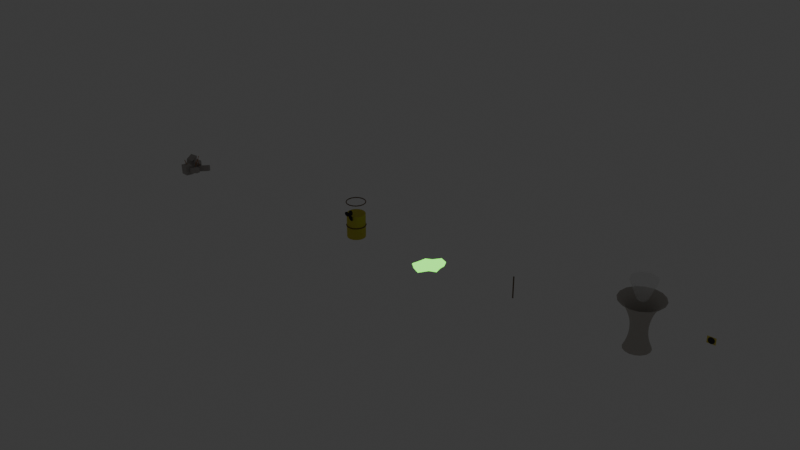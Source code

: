 # Source: radiation_forms.blend  (saved by Blender 5.0.119; exported with 4.5.12 LTS)
import bpy
from mathutils import Matrix  # noqa: F401  (used for matrix-valued properties, if any)

bpy.ops.wm.read_factory_settings(use_empty=True)
scene = bpy.context.scene
scene.name = 'Scene'

# ---- collections
col_collection = bpy.data.collections.new('Collection'); scene.collection.children.link(col_collection)

# ---- materials (node trees are filled in below, after node groups)
mat_radbarrelmat = bpy.data.materials.new('RadBarrelMat')
mat_radbarrelrimmat = bpy.data.materials.new('RadBarrelRimMat')
mat_trefoilmat = bpy.data.materials.new('TrefoilMat')
mat_radglowmat = bpy.data.materials.new('RadGlowMat')
mat_radglowmat.surface_render_method = 'BLENDED'
mat_radglowmat.blend_method = 'BLEND'
mat_radsignpostmat = bpy.data.materials.new('RadSignPostMat')
mat_radsignmat = bpy.data.materials.new('RadSignMat')
mat_radsignsymbolmat = bpy.data.materials.new('RadSignSymbolMat')
mat_coolingtowermat = bpy.data.materials.new('CoolingTowerMat')
mat_steammat = bpy.data.materials.new('SteamMat')
mat_steammat.surface_render_method = 'BLENDED'
mat_steammat.blend_method = 'BLEND'
mat_debrisconcretemat = bpy.data.materials.new('DebrisConcreteMat')
mat_rebarmat = bpy.data.materials.new('RebarMat')

# ---- material node trees
mat_radbarrelmat.use_nodes = True; mat_radbarrelmat.node_tree.nodes.clear()
_N = mat_radbarrelmat.node_tree.nodes; _L = mat_radbarrelmat.node_tree.links
n0 = _N.new('ShaderNodeOutputMaterial'); n0.name = 'Material Output'; n0.location = (0, 0)
n1 = _N.new('ShaderNodeBsdfPrincipled'); n1.name = 'Principled BSDF'; n1.location = (0, 0)
n1.inputs[0].default_value = (0.7, 0.65, 0.1, 1.0)
n1.inputs[1].default_value = 0.6
n1.inputs[2].default_value = 0.85
_L.new(n1.outputs[0], n0.inputs[0])
n0.is_active_output = True
mat_radbarrelrimmat.use_nodes = True; mat_radbarrelrimmat.node_tree.nodes.clear()
_N = mat_radbarrelrimmat.node_tree.nodes; _L = mat_radbarrelrimmat.node_tree.links
n0 = _N.new('ShaderNodeOutputMaterial'); n0.name = 'Material Output'; n0.location = (0, 0)
n1 = _N.new('ShaderNodeBsdfPrincipled'); n1.name = 'Principled BSDF'; n1.location = (0, 0)
n1.inputs[0].default_value = (0.25, 0.15, 0.08, 1.0)
n1.inputs[1].default_value = 0.7
n1.inputs[2].default_value = 0.95
_L.new(n1.outputs[0], n0.inputs[0])
n0.is_active_output = True
mat_trefoilmat.use_nodes = True; mat_trefoilmat.node_tree.nodes.clear()
_N = mat_trefoilmat.node_tree.nodes; _L = mat_trefoilmat.node_tree.links
n0 = _N.new('ShaderNodeOutputMaterial'); n0.name = 'Material Output'; n0.location = (0, 0)
n1 = _N.new('ShaderNodeBsdfPrincipled'); n1.name = 'Principled BSDF'; n1.location = (0, 0)
n1.inputs[0].default_value = (0.02, 0.02, 0.02, 1.0)
n1.inputs[2].default_value = 0.9
_L.new(n1.outputs[0], n0.inputs[0])
n0.is_active_output = True
mat_radglowmat.use_nodes = True; mat_radglowmat.node_tree.nodes.clear()
_N = mat_radglowmat.node_tree.nodes; _L = mat_radglowmat.node_tree.links
n0 = _N.new('ShaderNodeOutputMaterial'); n0.name = 'Material Output'; n0.location = (0, 0)
n1 = _N.new('ShaderNodeMixShader'); n1.name = 'Mix Shader'; n1.location = (0, 0)
n1.inputs[0].default_value = 0.7
n2 = _N.new('ShaderNodeEmission'); n2.name = 'Emission'; n2.location = (0, 0)
n2.inputs[0].default_value = (0.2, 0.9, 0.1, 1.0)
n2.inputs[1].default_value = 3.0
n3 = _N.new('ShaderNodeBsdfTransparent'); n3.name = 'Transparent BSDF'; n3.location = (0, 0)
_L.new(n3.outputs[0], n1.inputs[1])
_L.new(n2.outputs[0], n1.inputs[2])
_L.new(n1.outputs[0], n0.inputs[0])
n0.is_active_output = True
mat_radsignpostmat.use_nodes = True; mat_radsignpostmat.node_tree.nodes.clear()
_N = mat_radsignpostmat.node_tree.nodes; _L = mat_radsignpostmat.node_tree.links
n0 = _N.new('ShaderNodeOutputMaterial'); n0.name = 'Material Output'; n0.location = (0, 0)
n1 = _N.new('ShaderNodeBsdfPrincipled'); n1.name = 'Principled BSDF'; n1.location = (0, 0)
n1.inputs[0].default_value = (0.3, 0.22, 0.15, 1.0)
n1.inputs[1].default_value = 0.8
n1.inputs[2].default_value = 0.9
_L.new(n1.outputs[0], n0.inputs[0])
n0.is_active_output = True
mat_radsignmat.use_nodes = True; mat_radsignmat.node_tree.nodes.clear()
_N = mat_radsignmat.node_tree.nodes; _L = mat_radsignmat.node_tree.links
n0 = _N.new('ShaderNodeOutputMaterial'); n0.name = 'Material Output'; n0.location = (0, 0)
n1 = _N.new('ShaderNodeBsdfPrincipled'); n1.name = 'Principled BSDF'; n1.location = (0, 0)
n1.inputs[0].default_value = (0.85, 0.75, 0.15, 1.0)
n1.inputs[1].default_value = 0.3
n1.inputs[2].default_value = 0.8
_L.new(n1.outputs[0], n0.inputs[0])
n0.is_active_output = True
mat_radsignsymbolmat.use_nodes = True; mat_radsignsymbolmat.node_tree.nodes.clear()
_N = mat_radsignsymbolmat.node_tree.nodes; _L = mat_radsignsymbolmat.node_tree.links
n0 = _N.new('ShaderNodeOutputMaterial'); n0.name = 'Material Output'; n0.location = (0, 0)
n1 = _N.new('ShaderNodeBsdfPrincipled'); n1.name = 'Principled BSDF'; n1.location = (0, 0)
n1.inputs[0].default_value = (0.05, 0.05, 0.05, 1.0)
n1.inputs[2].default_value = 0.85
_L.new(n1.outputs[0], n0.inputs[0])
n0.is_active_output = True
mat_coolingtowermat.use_nodes = True; mat_coolingtowermat.node_tree.nodes.clear()
_N = mat_coolingtowermat.node_tree.nodes; _L = mat_coolingtowermat.node_tree.links
n0 = _N.new('ShaderNodeOutputMaterial'); n0.name = 'Material Output'; n0.location = (0, 0)
n1 = _N.new('ShaderNodeBsdfPrincipled'); n1.name = 'Principled BSDF'; n1.location = (0, 0)
n1.inputs[0].default_value = (0.55, 0.52, 0.48, 1.0)
n1.inputs[2].default_value = 0.95
_L.new(n1.outputs[0], n0.inputs[0])
n0.is_active_output = True
mat_steammat.use_nodes = True; mat_steammat.node_tree.nodes.clear()
_N = mat_steammat.node_tree.nodes; _L = mat_steammat.node_tree.links
n0 = _N.new('ShaderNodeOutputMaterial'); n0.name = 'Material Output'; n0.location = (0, 0)
n1 = _N.new('ShaderNodeBsdfPrincipled'); n1.name = 'Principled BSDF'; n1.location = (0, 0)
n1.inputs[0].default_value = (0.9, 0.9, 0.9, 1.0)
n1.inputs[2].default_value = 1.0
n1.inputs[4].default_value = 0.3
_L.new(n1.outputs[0], n0.inputs[0])
n0.is_active_output = True
mat_debrisconcretemat.use_nodes = True; mat_debrisconcretemat.node_tree.nodes.clear()
_N = mat_debrisconcretemat.node_tree.nodes; _L = mat_debrisconcretemat.node_tree.links
n0 = _N.new('ShaderNodeOutputMaterial'); n0.name = 'Material Output'; n0.location = (0, 0)
n1 = _N.new('ShaderNodeBsdfPrincipled'); n1.name = 'Principled BSDF'; n1.location = (0, 0)
n1.inputs[0].default_value = (0.45, 0.42, 0.4, 1.0)
n1.inputs[2].default_value = 0.95
_L.new(n1.outputs[0], n0.inputs[0])
n0.is_active_output = True
mat_rebarmat.use_nodes = True; mat_rebarmat.node_tree.nodes.clear()
_N = mat_rebarmat.node_tree.nodes; _L = mat_rebarmat.node_tree.links
n0 = _N.new('ShaderNodeOutputMaterial'); n0.name = 'Material Output'; n0.location = (0, 0)
n1 = _N.new('ShaderNodeBsdfPrincipled'); n1.name = 'Principled BSDF'; n1.location = (0, 0)
n1.inputs[0].default_value = (0.55, 0.25, 0.08, 1.0)
n1.inputs[1].default_value = 0.7
n1.inputs[2].default_value = 0.85
_L.new(n1.outputs[0], n0.inputs[0])
n0.is_active_output = True

# ---- world
world_world = bpy.data.worlds.new('World'); scene.world = world_world
world_world.use_nodes = True; world_world.node_tree.nodes.clear()
_N = world_world.node_tree.nodes; _L = world_world.node_tree.links
n0 = _N.new('ShaderNodeOutputWorld'); n0.name = 'World Output'; n0.location = (200, 100)
n1 = _N.new('ShaderNodeBackground'); n1.name = 'Background'; n1.location = (-200, 100)
n1.inputs[0].default_value = (0.05088, 0.05088, 0.05088, 1.0)
_L.new(n1.outputs[0], n0.inputs[0])
n0.is_active_output = True
world_world.color = (0.05088, 0.05088, 0.05088)
world_world.sun_shadow_jitter_overblur = 0.0

# ---- meshes
me_cylinder = bpy.data.meshes.new('Cylinder')
me_cylinder.from_pydata([(0.0, 0.3, -0.4), (0.0, 0.3, 0.4), (0.1148, 0.2772, -0.4), (0.1148, 0.2772, 0.4), (0.2121, 0.2121, -0.4), (0.2121, 0.2121, 0.4), (0.2772, 0.1148, -0.4), (0.2772, 0.1148, 0.4), (0.3, 0.0, -0.4), (0.3, 0.0, 0.4), (0.2772, -0.1148, -0.4), (0.2772, -0.1148, 0.4), (0.2121, -0.2121, -0.4), (0.2121, -0.2121, 0.4), (0.1148, -0.2772, -0.4), (0.1148, -0.2772, 0.4), (0.0, -0.3, -0.4), (0.0, -0.3, 0.4), (-0.1148, -0.2772, -0.4), (-0.1148, -0.2772, 0.4), (-0.2121, -0.2121, -0.4), (-0.2121, -0.2121, 0.4), (-0.2772, -0.1148, -0.4), (-0.2772, -0.1148, 0.4), (-0.3, 0.0, -0.4), (-0.3, 0.0, 0.4), (-0.2772, 0.1148, -0.4), (-0.2772, 0.1148, 0.4), (-0.2121, 0.2121, -0.4), (-0.2121, 0.2121, 0.4), (-0.1148, 0.2772, -0.4), (-0.1148, 0.2772, 0.4)], [], [(0, 1, 3, 2), (2, 3, 5, 4), (4, 5, 7, 6), (6, 7, 9, 8), (8, 9, 11, 10), (10, 11, 13, 12), (12, 13, 15, 14), (14, 15, 17, 16), (16, 17, 19, 18), (18, 19, 21, 20), (20, 21, 23, 22), (22, 23, 25, 24), (24, 25, 27, 26), (26, 27, 29, 28), (3, 1, 31, 29, 27, 25, 23, 21, 19, 17, 15, 13, 11, 9, 7, 5), (28, 29, 31, 30), (30, 31, 1, 0), (0, 2, 4, 6, 8, 10, 12, 14, 16, 18, 20, 22, 24, 26, 28, 30)])
_uv = me_cylinder.uv_layers.new(name='UVMap')
_uv.uv.foreach_set('vector', [1.0, 0.5, 1.0, 1.0, 0.9375, 1.0, 0.9375, 0.5, 0.9375, 0.5, 0.9375, 1.0, 0.875, 1.0, 0.875, 0.5, 0.875, 0.5, 0.875, 1.0, 0.8125, 1.0, 0.8125, 0.5, 0.8125, 0.5, 0.8125, 1.0, 0.75, 1.0, 0.75, 0.5, 0.75, 0.5, 0.75, 1.0, 0.6875, 1.0, 0.6875, 0.5, 0.6875, 0.5, 0.6875, 1.0, 0.625, 1.0, 0.625, 0.5, 0.625, 0.5, 0.625, 1.0, 0.5625, 1.0, 0.5625, 0.5, 0.5625, 0.5, 0.5625, 1.0, 0.5, 1.0, 0.5, 0.5, 0.5, 0.5, 0.5, 1.0, 0.4375, 1.0, 0.4375, 0.5, 0.4375, 0.5, 0.4375, 1.0, 0.375, 1.0, 0.375, 0.5, 0.375, 0.5, 0.375, 1.0, 0.3125, 1.0, 0.3125, 0.5, 0.3125, 0.5, 0.3125, 1.0, 0.25, 1.0, 0.25, 0.5, 0.25, 0.5, 0.25, 1.0, 0.1875, 1.0, 0.1875, 0.5, 0.1875, 0.5, 0.1875, 1.0, 0.125, 1.0, 0.125, 0.5, 0.3418, 0.4717, 0.25, 0.49, 0.1582, 0.4717, 0.08029, 0.4197, 0.02827, 0.3418, 0.01, 0.25, 0.02827, 0.1582, 0.08029, 0.08029, 0.1582, 0.02827, 0.25, 0.01, 0.3418, 0.02827, 0.4197, 0.08029, 0.4717, 0.1582, 0.49, 0.25, 0.4717, 0.3418, 0.4197, 0.4197, 0.125, 0.5, 0.125, 1.0, 0.0625, 1.0, 0.0625, 0.5, 0.0625, 0.5, 0.0625, 1.0, 0.0, 1.0, 0.0, 0.5, 0.75, 0.49, 0.8418, 0.4717, 0.9197, 0.4197, 0.9717, 0.3418, 0.99, 0.25, 0.9717, 0.1582, 0.9197, 0.08029, 0.8418, 0.02827, 0.75, 0.01, 0.6582, 0.02827, 0.5803, 0.08029, 0.5283, 0.1582, 0.51, 0.25, 0.5283, 0.3418, 0.5803, 0.4197, 0.6582, 0.4717])
me_cylinder.materials.append(mat_radbarrelmat)
me_cylinder.update()
me_torus = bpy.data.meshes.new('Torus')
me_torus.from_pydata([(0.325, 0.0, 0.0), (0.3175, 0.0, 0.01299), (0.3025, 0.0, 0.01299), (0.295, 0.0, 1.837e-18), (0.3025, 0.0, -0.01299), (0.3175, 0.0, -0.01299), (0.3003, 0.1244, 0.0), (0.2933, 0.1215, 0.01299), (0.2795, 0.1158, 0.01299), (0.2725, 0.1129, 1.837e-18), (0.2795, 0.1158, -0.01299), (0.2933, 0.1215, -0.01299), (0.2298, 0.2298, 0.0), (0.2245, 0.2245, 0.01299), (0.2139, 0.2139, 0.01299), (0.2086, 0.2086, 1.837e-18), (0.2139, 0.2139, -0.01299), (0.2245, 0.2245, -0.01299), (0.1244, 0.3003, 0.0), (0.1215, 0.2933, 0.01299), (0.1158, 0.2795, 0.01299), (0.1129, 0.2725, 1.837e-18), (0.1158, 0.2795, -0.01299), (0.1215, 0.2933, -0.01299), (2.454e-08, 0.325, 0.0), (2.397e-08, 0.3175, 0.01299), (2.284e-08, 0.3025, 0.01299), (2.227e-08, 0.295, 1.837e-18), (2.284e-08, 0.3025, -0.01299), (2.397e-08, 0.3175, -0.01299), (-0.1244, 0.3003, 0.0), (-0.1215, 0.2933, 0.01299), (-0.1158, 0.2795, 0.01299), (-0.1129, 0.2725, 1.837e-18), (-0.1158, 0.2795, -0.01299), (-0.1215, 0.2933, -0.01299), (-0.2298, 0.2298, 0.0), (-0.2245, 0.2245, 0.01299), (-0.2139, 0.2139, 0.01299), (-0.2086, 0.2086, 1.837e-18), (-0.2139, 0.2139, -0.01299), (-0.2245, 0.2245, -0.01299), (-0.3003, 0.1244, 0.0), (-0.2933, 0.1215, 0.01299), (-0.2795, 0.1158, 0.01299), (-0.2725, 0.1129, 1.837e-18), (-0.2795, 0.1158, -0.01299), (-0.2933, 0.1215, -0.01299), (-0.325, 2.841e-08, 0.0), (-0.3175, 2.776e-08, 0.01299), (-0.3025, 2.645e-08, 0.01299), (-0.295, 2.579e-08, 1.837e-18), (-0.3025, 2.645e-08, -0.01299), (-0.3175, 2.776e-08, -0.01299), (-0.3003, -0.1244, 0.0), (-0.2933, -0.1215, 0.01299), (-0.2795, -0.1158, 0.01299), (-0.2725, -0.1129, 1.837e-18), (-0.2795, -0.1158, -0.01299), (-0.2933, -0.1215, -0.01299), (-0.2298, -0.2298, 0.0), (-0.2245, -0.2245, 0.01299), (-0.2139, -0.2139, 0.01299), (-0.2086, -0.2086, 1.837e-18), (-0.2139, -0.2139, -0.01299), (-0.2245, -0.2245, -0.01299), (-0.1244, -0.3003, 0.0), (-0.1215, -0.2933, 0.01299), (-0.1158, -0.2795, 0.01299), (-0.1129, -0.2725, 1.837e-18), (-0.1158, -0.2795, -0.01299), (-0.1215, -0.2933, -0.01299), (2.454e-08, -0.325, 0.0), (2.397e-08, -0.3175, 0.01299), (2.284e-08, -0.3025, 0.01299), (2.227e-08, -0.295, 1.837e-18), (2.284e-08, -0.3025, -0.01299), (2.397e-08, -0.3175, -0.01299), (0.1244, -0.3003, 0.0), (0.1215, -0.2933, 0.01299), (0.1158, -0.2795, 0.01299), (0.1129, -0.2725, 1.837e-18), (0.1158, -0.2795, -0.01299), (0.1215, -0.2933, -0.01299), (0.2298, -0.2298, 0.0), (0.2245, -0.2245, 0.01299), (0.2139, -0.2139, 0.01299), (0.2086, -0.2086, 1.837e-18), (0.2139, -0.2139, -0.01299), (0.2245, -0.2245, -0.01299), (0.3003, -0.1244, 0.0), (0.2933, -0.1215, 0.01299), (0.2795, -0.1158, 0.01299), (0.2725, -0.1129, 1.837e-18), (0.2795, -0.1158, -0.01299), (0.2933, -0.1215, -0.01299)], [], [(0, 6, 7, 1), (1, 7, 8, 2), (2, 8, 9, 3), (3, 9, 10, 4), (4, 10, 11, 5), (5, 11, 6, 0), (6, 12, 13, 7), (7, 13, 14, 8), (8, 14, 15, 9), (9, 15, 16, 10), (10, 16, 17, 11), (11, 17, 12, 6), (12, 18, 19, 13), (13, 19, 20, 14), (14, 20, 21, 15), (15, 21, 22, 16), (16, 22, 23, 17), (17, 23, 18, 12), (18, 24, 25, 19), (19, 25, 26, 20), (20, 26, 27, 21), (21, 27, 28, 22), (22, 28, 29, 23), (23, 29, 24, 18), (24, 30, 31, 25), (25, 31, 32, 26), (26, 32, 33, 27), (27, 33, 34, 28), (28, 34, 35, 29), (29, 35, 30, 24), (30, 36, 37, 31), (31, 37, 38, 32), (32, 38, 39, 33), (33, 39, 40, 34), (34, 40, 41, 35), (35, 41, 36, 30), (36, 42, 43, 37), (37, 43, 44, 38), (38, 44, 45, 39), (39, 45, 46, 40), (40, 46, 47, 41), (41, 47, 42, 36), (42, 48, 49, 43), (43, 49, 50, 44), (44, 50, 51, 45), (45, 51, 52, 46), (46, 52, 53, 47), (47, 53, 48, 42), (48, 54, 55, 49), (49, 55, 56, 50), (50, 56, 57, 51), (51, 57, 58, 52), (52, 58, 59, 53), (53, 59, 54, 48), (54, 60, 61, 55), (55, 61, 62, 56), (56, 62, 63, 57), (57, 63, 64, 58), (58, 64, 65, 59), (59, 65, 60, 54), (60, 66, 67, 61), (61, 67, 68, 62), (62, 68, 69, 63), (63, 69, 70, 64), (64, 70, 71, 65), (65, 71, 66, 60), (66, 72, 73, 67), (67, 73, 74, 68), (68, 74, 75, 69), (69, 75, 76, 70), (70, 76, 77, 71), (71, 77, 72, 66), (72, 78, 79, 73), (73, 79, 80, 74), (74, 80, 81, 75), (75, 81, 82, 76), (76, 82, 83, 77), (77, 83, 78, 72), (78, 84, 85, 79), (79, 85, 86, 80), (80, 86, 87, 81), (81, 87, 88, 82), (82, 88, 89, 83), (83, 89, 84, 78), (84, 90, 91, 85), (85, 91, 92, 86), (86, 92, 93, 87), (87, 93, 94, 88), (88, 94, 95, 89), (89, 95, 90, 84), (90, 0, 1, 91), (91, 1, 2, 92), (92, 2, 3, 93), (93, 3, 4, 94), (94, 4, 5, 95), (95, 5, 0, 90)])
_uv = me_torus.uv_layers.new(name='UVMap')
_uv.uv.foreach_set('vector', [0.5, 0.5, 0.5625, 0.5, 0.5625, 0.6667, 0.5, 0.6667, 0.5, 0.6667, 0.5625, 0.6667, 0.5625, 0.8333, 0.5, 0.8333, 0.5, 0.8333, 0.5625, 0.8333, 0.5625, 1.0, 0.5, 1.0, 0.5, -1.11e-16, 0.5625, -1.11e-16, 0.5625, 0.1667, 0.5, 0.1667, 0.5, 0.1667, 0.5625, 0.1667, 0.5625, 0.3333, 0.5, 0.3333, 0.5, 0.3333, 0.5625, 0.3333, 0.5625, 0.5, 0.5, 0.5, 0.5625, 0.5, 0.625, 0.5, 0.625, 0.6667, 0.5625, 0.6667, 0.5625, 0.6667, 0.625, 0.6667, 0.625, 0.8333, 0.5625, 0.8333, 0.5625, 0.8333, 0.625, 0.8333, 0.625, 1.0, 0.5625, 1.0, 0.5625, -1.11e-16, 0.625, -1.11e-16, 0.625, 0.1667, 0.5625, 0.1667, 0.5625, 0.1667, 0.625, 0.1667, 0.625, 0.3333, 0.5625, 0.3333, 0.5625, 0.3333, 0.625, 0.3333, 0.625, 0.5, 0.5625, 0.5, 0.625, 0.5, 0.6875, 0.5, 0.6875, 0.6667, 0.625, 0.6667, 0.625, 0.6667, 0.6875, 0.6667, 0.6875, 0.8333, 0.625, 0.8333, 0.625, 0.8333, 0.6875, 0.8333, 0.6875, 1.0, 0.625, 1.0, 0.625, -1.11e-16, 0.6875, -1.11e-16, 0.6875, 0.1667, 0.625, 0.1667, 0.625, 0.1667, 0.6875, 0.1667, 0.6875, 0.3333, 0.625, 0.3333, 0.625, 0.3333, 0.6875, 0.3333, 0.6875, 0.5, 0.625, 0.5, 0.6875, 0.5, 0.75, 0.5, 0.75, 0.6667, 0.6875, 0.6667, 0.6875, 0.6667, 0.75, 0.6667, 0.75, 0.8333, 0.6875, 0.8333, 0.6875, 0.8333, 0.75, 0.8333, 0.75, 1.0, 0.6875, 1.0, 0.6875, -1.11e-16, 0.75, -1.11e-16, 0.75, 0.1667, 0.6875, 0.1667, 0.6875, 0.1667, 0.75, 0.1667, 0.75, 0.3333, 0.6875, 0.3333, 0.6875, 0.3333, 0.75, 0.3333, 0.75, 0.5, 0.6875, 0.5, 0.75, 0.5, 0.8125, 0.5, 0.8125, 0.6667, 0.75, 0.6667, 0.75, 0.6667, 0.8125, 0.6667, 0.8125, 0.8333, 0.75, 0.8333, 0.75, 0.8333, 0.8125, 0.8333, 0.8125, 1.0, 0.75, 1.0, 0.75, -1.11e-16, 0.8125, -1.11e-16, 0.8125, 0.1667, 0.75, 0.1667, 0.75, 0.1667, 0.8125, 0.1667, 0.8125, 0.3333, 0.75, 0.3333, 0.75, 0.3333, 0.8125, 0.3333, 0.8125, 0.5, 0.75, 0.5, 0.8125, 0.5, 0.875, 0.5, 0.875, 0.6667, 0.8125, 0.6667, 0.8125, 0.6667, 0.875, 0.6667, 0.875, 0.8333, 0.8125, 0.8333, 0.8125, 0.8333, 0.875, 0.8333, 0.875, 1.0, 0.8125, 1.0, 0.8125, -1.11e-16, 0.875, -1.11e-16, 0.875, 0.1667, 0.8125, 0.1667, 0.8125, 0.1667, 0.875, 0.1667, 0.875, 0.3333, 0.8125, 0.3333, 0.8125, 0.3333, 0.875, 0.3333, 0.875, 0.5, 0.8125, 0.5, 0.875, 0.5, 0.9375, 0.5, 0.9375, 0.6667, 0.875, 0.6667, 0.875, 0.6667, 0.9375, 0.6667, 0.9375, 0.8333, 0.875, 0.8333, 0.875, 0.8333, 0.9375, 0.8333, 0.9375, 1.0, 0.875, 1.0, 0.875, -1.11e-16, 0.9375, -1.11e-16, 0.9375, 0.1667, 0.875, 0.1667, 0.875, 0.1667, 0.9375, 0.1667, 0.9375, 0.3333, 0.875, 0.3333, 0.875, 0.3333, 0.9375, 0.3333, 0.9375, 0.5, 0.875, 0.5, 0.9375, 0.5, 1.0, 0.5, 1.0, 0.6667, 0.9375, 0.6667, 0.9375, 0.6667, 1.0, 0.6667, 1.0, 0.8333, 0.9375, 0.8333, 0.9375, 0.8333, 1.0, 0.8333, 1.0, 1.0, 0.9375, 1.0, 0.9375, -1.11e-16, 1.0, -1.11e-16, 1.0, 0.1667, 0.9375, 0.1667, 0.9375, 0.1667, 1.0, 0.1667, 1.0, 0.3333, 0.9375, 0.3333, 0.9375, 0.3333, 1.0, 0.3333, 1.0, 0.5, 0.9375, 0.5, 0.0, 0.5, 0.0625, 0.5, 0.0625, 0.6667, 0.0, 0.6667, 0.0, 0.6667, 0.0625, 0.6667, 0.0625, 0.8333, 0.0, 0.8333, 0.0, 0.8333, 0.0625, 0.8333, 0.0625, 1.0, 0.0, 1.0, 0.0, -1.11e-16, 0.0625, -1.11e-16, 0.0625, 0.1667, 0.0, 0.1667, 0.0, 0.1667, 0.0625, 0.1667, 0.0625, 0.3333, 0.0, 0.3333, 0.0, 0.3333, 0.0625, 0.3333, 0.0625, 0.5, 0.0, 0.5, 0.0625, 0.5, 0.125, 0.5, 0.125, 0.6667, 0.0625, 0.6667, 0.0625, 0.6667, 0.125, 0.6667, 0.125, 0.8333, 0.0625, 0.8333, 0.0625, 0.8333, 0.125, 0.8333, 0.125, 1.0, 0.0625, 1.0, 0.0625, -1.11e-16, 0.125, -1.11e-16, 0.125, 0.1667, 0.0625, 0.1667, 0.0625, 0.1667, 0.125, 0.1667, 0.125, 0.3333, 0.0625, 0.3333, 0.0625, 0.3333, 0.125, 0.3333, 0.125, 0.5, 0.0625, 0.5, 0.125, 0.5, 0.1875, 0.5, 0.1875, 0.6667, 0.125, 0.6667, 0.125, 0.6667, 0.1875, 0.6667, 0.1875, 0.8333, 0.125, 0.8333, 0.125, 0.8333, 0.1875, 0.8333, 0.1875, 1.0, 0.125, 1.0, 0.125, -1.11e-16, 0.1875, -1.11e-16, 0.1875, 0.1667, 0.125, 0.1667, 0.125, 0.1667, 0.1875, 0.1667, 0.1875, 0.3333, 0.125, 0.3333, 0.125, 0.3333, 0.1875, 0.3333, 0.1875, 0.5, 0.125, 0.5, 0.1875, 0.5, 0.25, 0.5, 0.25, 0.6667, 0.1875, 0.6667, 0.1875, 0.6667, 0.25, 0.6667, 0.25, 0.8333, 0.1875, 0.8333, 0.1875, 0.8333, 0.25, 0.8333, 0.25, 1.0, 0.1875, 1.0, 0.1875, -1.11e-16, 0.25, -1.11e-16, 0.25, 0.1667, 0.1875, 0.1667, 0.1875, 0.1667, 0.25, 0.1667, 0.25, 0.3333, 0.1875, 0.3333, 0.1875, 0.3333, 0.25, 0.3333, 0.25, 0.5, 0.1875, 0.5, 0.25, 0.5, 0.3125, 0.5, 0.3125, 0.6667, 0.25, 0.6667, 0.25, 0.6667, 0.3125, 0.6667, 0.3125, 0.8333, 0.25, 0.8333, 0.25, 0.8333, 0.3125, 0.8333, 0.3125, 1.0, 0.25, 1.0, 0.25, -1.11e-16, 0.3125, -1.11e-16, 0.3125, 0.1667, 0.25, 0.1667, 0.25, 0.1667, 0.3125, 0.1667, 0.3125, 0.3333, 0.25, 0.3333, 0.25, 0.3333, 0.3125, 0.3333, 0.3125, 0.5, 0.25, 0.5, 0.3125, 0.5, 0.375, 0.5, 0.375, 0.6667, 0.3125, 0.6667, 0.3125, 0.6667, 0.375, 0.6667, 0.375, 0.8333, 0.3125, 0.8333, 0.3125, 0.8333, 0.375, 0.8333, 0.375, 1.0, 0.3125, 1.0, 0.3125, -1.11e-16, 0.375, -1.11e-16, 0.375, 0.1667, 0.3125, 0.1667, 0.3125, 0.1667, 0.375, 0.1667, 0.375, 0.3333, 0.3125, 0.3333, 0.3125, 0.3333, 0.375, 0.3333, 0.375, 0.5, 0.3125, 0.5, 0.375, 0.5, 0.4375, 0.5, 0.4375, 0.6667, 0.375, 0.6667, 0.375, 0.6667, 0.4375, 0.6667, 0.4375, 0.8333, 0.375, 0.8333, 0.375, 0.8333, 0.4375, 0.8333, 0.4375, 1.0, 0.375, 1.0, 0.375, -1.11e-16, 0.4375, -1.11e-16, 0.4375, 0.1667, 0.375, 0.1667, 0.375, 0.1667, 0.4375, 0.1667, 0.4375, 0.3333, 0.375, 0.3333, 0.375, 0.3333, 0.4375, 0.3333, 0.4375, 0.5, 0.375, 0.5, 0.4375, 0.5, 0.5, 0.5, 0.5, 0.6667, 0.4375, 0.6667, 0.4375, 0.6667, 0.5, 0.6667, 0.5, 0.8333, 0.4375, 0.8333, 0.4375, 0.8333, 0.5, 0.8333, 0.5, 1.0, 0.4375, 1.0, 0.4375, -1.11e-16, 0.5, -1.11e-16, 0.5, 0.1667, 0.4375, 0.1667, 0.4375, 0.1667, 0.5, 0.1667, 0.5, 0.3333, 0.4375, 0.3333, 0.4375, 0.3333, 0.5, 0.3333, 0.5, 0.5, 0.4375, 0.5])
me_torus.materials.append(mat_radbarrelrimmat)
me_torus.update()
me_torus_001 = bpy.data.meshes.new('Torus.001')
me_torus_001.from_pydata([(0.325, 0.0, 0.0), (0.3175, 0.0, 0.01299), (0.3025, 0.0, 0.01299), (0.295, 0.0, 1.837e-18), (0.3025, 0.0, -0.01299), (0.3175, 0.0, -0.01299), (0.3003, 0.1244, 0.0), (0.2933, 0.1215, 0.01299), (0.2795, 0.1158, 0.01299), (0.2725, 0.1129, 1.837e-18), (0.2795, 0.1158, -0.01299), (0.2933, 0.1215, -0.01299), (0.2298, 0.2298, 0.0), (0.2245, 0.2245, 0.01299), (0.2139, 0.2139, 0.01299), (0.2086, 0.2086, 1.837e-18), (0.2139, 0.2139, -0.01299), (0.2245, 0.2245, -0.01299), (0.1244, 0.3003, 0.0), (0.1215, 0.2933, 0.01299), (0.1158, 0.2795, 0.01299), (0.1129, 0.2725, 1.837e-18), (0.1158, 0.2795, -0.01299), (0.1215, 0.2933, -0.01299), (2.454e-08, 0.325, 0.0), (2.397e-08, 0.3175, 0.01299), (2.284e-08, 0.3025, 0.01299), (2.227e-08, 0.295, 1.837e-18), (2.284e-08, 0.3025, -0.01299), (2.397e-08, 0.3175, -0.01299), (-0.1244, 0.3003, 0.0), (-0.1215, 0.2933, 0.01299), (-0.1158, 0.2795, 0.01299), (-0.1129, 0.2725, 1.837e-18), (-0.1158, 0.2795, -0.01299), (-0.1215, 0.2933, -0.01299), (-0.2298, 0.2298, 0.0), (-0.2245, 0.2245, 0.01299), (-0.2139, 0.2139, 0.01299), (-0.2086, 0.2086, 1.837e-18), (-0.2139, 0.2139, -0.01299), (-0.2245, 0.2245, -0.01299), (-0.3003, 0.1244, 0.0), (-0.2933, 0.1215, 0.01299), (-0.2795, 0.1158, 0.01299), (-0.2725, 0.1129, 1.837e-18), (-0.2795, 0.1158, -0.01299), (-0.2933, 0.1215, -0.01299), (-0.325, 2.841e-08, 0.0), (-0.3175, 2.776e-08, 0.01299), (-0.3025, 2.645e-08, 0.01299), (-0.295, 2.579e-08, 1.837e-18), (-0.3025, 2.645e-08, -0.01299), (-0.3175, 2.776e-08, -0.01299), (-0.3003, -0.1244, 0.0), (-0.2933, -0.1215, 0.01299), (-0.2795, -0.1158, 0.01299), (-0.2725, -0.1129, 1.837e-18), (-0.2795, -0.1158, -0.01299), (-0.2933, -0.1215, -0.01299), (-0.2298, -0.2298, 0.0), (-0.2245, -0.2245, 0.01299), (-0.2139, -0.2139, 0.01299), (-0.2086, -0.2086, 1.837e-18), (-0.2139, -0.2139, -0.01299), (-0.2245, -0.2245, -0.01299), (-0.1244, -0.3003, 0.0), (-0.1215, -0.2933, 0.01299), (-0.1158, -0.2795, 0.01299), (-0.1129, -0.2725, 1.837e-18), (-0.1158, -0.2795, -0.01299), (-0.1215, -0.2933, -0.01299), (2.454e-08, -0.325, 0.0), (2.397e-08, -0.3175, 0.01299), (2.284e-08, -0.3025, 0.01299), (2.227e-08, -0.295, 1.837e-18), (2.284e-08, -0.3025, -0.01299), (2.397e-08, -0.3175, -0.01299), (0.1244, -0.3003, 0.0), (0.1215, -0.2933, 0.01299), (0.1158, -0.2795, 0.01299), (0.1129, -0.2725, 1.837e-18), (0.1158, -0.2795, -0.01299), (0.1215, -0.2933, -0.01299), (0.2298, -0.2298, 0.0), (0.2245, -0.2245, 0.01299), (0.2139, -0.2139, 0.01299), (0.2086, -0.2086, 1.837e-18), (0.2139, -0.2139, -0.01299), (0.2245, -0.2245, -0.01299), (0.3003, -0.1244, 0.0), (0.2933, -0.1215, 0.01299), (0.2795, -0.1158, 0.01299), (0.2725, -0.1129, 1.837e-18), (0.2795, -0.1158, -0.01299), (0.2933, -0.1215, -0.01299)], [], [(0, 6, 7, 1), (1, 7, 8, 2), (2, 8, 9, 3), (3, 9, 10, 4), (4, 10, 11, 5), (5, 11, 6, 0), (6, 12, 13, 7), (7, 13, 14, 8), (8, 14, 15, 9), (9, 15, 16, 10), (10, 16, 17, 11), (11, 17, 12, 6), (12, 18, 19, 13), (13, 19, 20, 14), (14, 20, 21, 15), (15, 21, 22, 16), (16, 22, 23, 17), (17, 23, 18, 12), (18, 24, 25, 19), (19, 25, 26, 20), (20, 26, 27, 21), (21, 27, 28, 22), (22, 28, 29, 23), (23, 29, 24, 18), (24, 30, 31, 25), (25, 31, 32, 26), (26, 32, 33, 27), (27, 33, 34, 28), (28, 34, 35, 29), (29, 35, 30, 24), (30, 36, 37, 31), (31, 37, 38, 32), (32, 38, 39, 33), (33, 39, 40, 34), (34, 40, 41, 35), (35, 41, 36, 30), (36, 42, 43, 37), (37, 43, 44, 38), (38, 44, 45, 39), (39, 45, 46, 40), (40, 46, 47, 41), (41, 47, 42, 36), (42, 48, 49, 43), (43, 49, 50, 44), (44, 50, 51, 45), (45, 51, 52, 46), (46, 52, 53, 47), (47, 53, 48, 42), (48, 54, 55, 49), (49, 55, 56, 50), (50, 56, 57, 51), (51, 57, 58, 52), (52, 58, 59, 53), (53, 59, 54, 48), (54, 60, 61, 55), (55, 61, 62, 56), (56, 62, 63, 57), (57, 63, 64, 58), (58, 64, 65, 59), (59, 65, 60, 54), (60, 66, 67, 61), (61, 67, 68, 62), (62, 68, 69, 63), (63, 69, 70, 64), (64, 70, 71, 65), (65, 71, 66, 60), (66, 72, 73, 67), (67, 73, 74, 68), (68, 74, 75, 69), (69, 75, 76, 70), (70, 76, 77, 71), (71, 77, 72, 66), (72, 78, 79, 73), (73, 79, 80, 74), (74, 80, 81, 75), (75, 81, 82, 76), (76, 82, 83, 77), (77, 83, 78, 72), (78, 84, 85, 79), (79, 85, 86, 80), (80, 86, 87, 81), (81, 87, 88, 82), (82, 88, 89, 83), (83, 89, 84, 78), (84, 90, 91, 85), (85, 91, 92, 86), (86, 92, 93, 87), (87, 93, 94, 88), (88, 94, 95, 89), (89, 95, 90, 84), (90, 0, 1, 91), (91, 1, 2, 92), (92, 2, 3, 93), (93, 3, 4, 94), (94, 4, 5, 95), (95, 5, 0, 90)])
_uv = me_torus_001.uv_layers.new(name='UVMap')
_uv.uv.foreach_set('vector', [0.5, 0.5, 0.5625, 0.5, 0.5625, 0.6667, 0.5, 0.6667, 0.5, 0.6667, 0.5625, 0.6667, 0.5625, 0.8333, 0.5, 0.8333, 0.5, 0.8333, 0.5625, 0.8333, 0.5625, 1.0, 0.5, 1.0, 0.5, -1.11e-16, 0.5625, -1.11e-16, 0.5625, 0.1667, 0.5, 0.1667, 0.5, 0.1667, 0.5625, 0.1667, 0.5625, 0.3333, 0.5, 0.3333, 0.5, 0.3333, 0.5625, 0.3333, 0.5625, 0.5, 0.5, 0.5, 0.5625, 0.5, 0.625, 0.5, 0.625, 0.6667, 0.5625, 0.6667, 0.5625, 0.6667, 0.625, 0.6667, 0.625, 0.8333, 0.5625, 0.8333, 0.5625, 0.8333, 0.625, 0.8333, 0.625, 1.0, 0.5625, 1.0, 0.5625, -1.11e-16, 0.625, -1.11e-16, 0.625, 0.1667, 0.5625, 0.1667, 0.5625, 0.1667, 0.625, 0.1667, 0.625, 0.3333, 0.5625, 0.3333, 0.5625, 0.3333, 0.625, 0.3333, 0.625, 0.5, 0.5625, 0.5, 0.625, 0.5, 0.6875, 0.5, 0.6875, 0.6667, 0.625, 0.6667, 0.625, 0.6667, 0.6875, 0.6667, 0.6875, 0.8333, 0.625, 0.8333, 0.625, 0.8333, 0.6875, 0.8333, 0.6875, 1.0, 0.625, 1.0, 0.625, -1.11e-16, 0.6875, -1.11e-16, 0.6875, 0.1667, 0.625, 0.1667, 0.625, 0.1667, 0.6875, 0.1667, 0.6875, 0.3333, 0.625, 0.3333, 0.625, 0.3333, 0.6875, 0.3333, 0.6875, 0.5, 0.625, 0.5, 0.6875, 0.5, 0.75, 0.5, 0.75, 0.6667, 0.6875, 0.6667, 0.6875, 0.6667, 0.75, 0.6667, 0.75, 0.8333, 0.6875, 0.8333, 0.6875, 0.8333, 0.75, 0.8333, 0.75, 1.0, 0.6875, 1.0, 0.6875, -1.11e-16, 0.75, -1.11e-16, 0.75, 0.1667, 0.6875, 0.1667, 0.6875, 0.1667, 0.75, 0.1667, 0.75, 0.3333, 0.6875, 0.3333, 0.6875, 0.3333, 0.75, 0.3333, 0.75, 0.5, 0.6875, 0.5, 0.75, 0.5, 0.8125, 0.5, 0.8125, 0.6667, 0.75, 0.6667, 0.75, 0.6667, 0.8125, 0.6667, 0.8125, 0.8333, 0.75, 0.8333, 0.75, 0.8333, 0.8125, 0.8333, 0.8125, 1.0, 0.75, 1.0, 0.75, -1.11e-16, 0.8125, -1.11e-16, 0.8125, 0.1667, 0.75, 0.1667, 0.75, 0.1667, 0.8125, 0.1667, 0.8125, 0.3333, 0.75, 0.3333, 0.75, 0.3333, 0.8125, 0.3333, 0.8125, 0.5, 0.75, 0.5, 0.8125, 0.5, 0.875, 0.5, 0.875, 0.6667, 0.8125, 0.6667, 0.8125, 0.6667, 0.875, 0.6667, 0.875, 0.8333, 0.8125, 0.8333, 0.8125, 0.8333, 0.875, 0.8333, 0.875, 1.0, 0.8125, 1.0, 0.8125, -1.11e-16, 0.875, -1.11e-16, 0.875, 0.1667, 0.8125, 0.1667, 0.8125, 0.1667, 0.875, 0.1667, 0.875, 0.3333, 0.8125, 0.3333, 0.8125, 0.3333, 0.875, 0.3333, 0.875, 0.5, 0.8125, 0.5, 0.875, 0.5, 0.9375, 0.5, 0.9375, 0.6667, 0.875, 0.6667, 0.875, 0.6667, 0.9375, 0.6667, 0.9375, 0.8333, 0.875, 0.8333, 0.875, 0.8333, 0.9375, 0.8333, 0.9375, 1.0, 0.875, 1.0, 0.875, -1.11e-16, 0.9375, -1.11e-16, 0.9375, 0.1667, 0.875, 0.1667, 0.875, 0.1667, 0.9375, 0.1667, 0.9375, 0.3333, 0.875, 0.3333, 0.875, 0.3333, 0.9375, 0.3333, 0.9375, 0.5, 0.875, 0.5, 0.9375, 0.5, 1.0, 0.5, 1.0, 0.6667, 0.9375, 0.6667, 0.9375, 0.6667, 1.0, 0.6667, 1.0, 0.8333, 0.9375, 0.8333, 0.9375, 0.8333, 1.0, 0.8333, 1.0, 1.0, 0.9375, 1.0, 0.9375, -1.11e-16, 1.0, -1.11e-16, 1.0, 0.1667, 0.9375, 0.1667, 0.9375, 0.1667, 1.0, 0.1667, 1.0, 0.3333, 0.9375, 0.3333, 0.9375, 0.3333, 1.0, 0.3333, 1.0, 0.5, 0.9375, 0.5, 0.0, 0.5, 0.0625, 0.5, 0.0625, 0.6667, 0.0, 0.6667, 0.0, 0.6667, 0.0625, 0.6667, 0.0625, 0.8333, 0.0, 0.8333, 0.0, 0.8333, 0.0625, 0.8333, 0.0625, 1.0, 0.0, 1.0, 0.0, -1.11e-16, 0.0625, -1.11e-16, 0.0625, 0.1667, 0.0, 0.1667, 0.0, 0.1667, 0.0625, 0.1667, 0.0625, 0.3333, 0.0, 0.3333, 0.0, 0.3333, 0.0625, 0.3333, 0.0625, 0.5, 0.0, 0.5, 0.0625, 0.5, 0.125, 0.5, 0.125, 0.6667, 0.0625, 0.6667, 0.0625, 0.6667, 0.125, 0.6667, 0.125, 0.8333, 0.0625, 0.8333, 0.0625, 0.8333, 0.125, 0.8333, 0.125, 1.0, 0.0625, 1.0, 0.0625, -1.11e-16, 0.125, -1.11e-16, 0.125, 0.1667, 0.0625, 0.1667, 0.0625, 0.1667, 0.125, 0.1667, 0.125, 0.3333, 0.0625, 0.3333, 0.0625, 0.3333, 0.125, 0.3333, 0.125, 0.5, 0.0625, 0.5, 0.125, 0.5, 0.1875, 0.5, 0.1875, 0.6667, 0.125, 0.6667, 0.125, 0.6667, 0.1875, 0.6667, 0.1875, 0.8333, 0.125, 0.8333, 0.125, 0.8333, 0.1875, 0.8333, 0.1875, 1.0, 0.125, 1.0, 0.125, -1.11e-16, 0.1875, -1.11e-16, 0.1875, 0.1667, 0.125, 0.1667, 0.125, 0.1667, 0.1875, 0.1667, 0.1875, 0.3333, 0.125, 0.3333, 0.125, 0.3333, 0.1875, 0.3333, 0.1875, 0.5, 0.125, 0.5, 0.1875, 0.5, 0.25, 0.5, 0.25, 0.6667, 0.1875, 0.6667, 0.1875, 0.6667, 0.25, 0.6667, 0.25, 0.8333, 0.1875, 0.8333, 0.1875, 0.8333, 0.25, 0.8333, 0.25, 1.0, 0.1875, 1.0, 0.1875, -1.11e-16, 0.25, -1.11e-16, 0.25, 0.1667, 0.1875, 0.1667, 0.1875, 0.1667, 0.25, 0.1667, 0.25, 0.3333, 0.1875, 0.3333, 0.1875, 0.3333, 0.25, 0.3333, 0.25, 0.5, 0.1875, 0.5, 0.25, 0.5, 0.3125, 0.5, 0.3125, 0.6667, 0.25, 0.6667, 0.25, 0.6667, 0.3125, 0.6667, 0.3125, 0.8333, 0.25, 0.8333, 0.25, 0.8333, 0.3125, 0.8333, 0.3125, 1.0, 0.25, 1.0, 0.25, -1.11e-16, 0.3125, -1.11e-16, 0.3125, 0.1667, 0.25, 0.1667, 0.25, 0.1667, 0.3125, 0.1667, 0.3125, 0.3333, 0.25, 0.3333, 0.25, 0.3333, 0.3125, 0.3333, 0.3125, 0.5, 0.25, 0.5, 0.3125, 0.5, 0.375, 0.5, 0.375, 0.6667, 0.3125, 0.6667, 0.3125, 0.6667, 0.375, 0.6667, 0.375, 0.8333, 0.3125, 0.8333, 0.3125, 0.8333, 0.375, 0.8333, 0.375, 1.0, 0.3125, 1.0, 0.3125, -1.11e-16, 0.375, -1.11e-16, 0.375, 0.1667, 0.3125, 0.1667, 0.3125, 0.1667, 0.375, 0.1667, 0.375, 0.3333, 0.3125, 0.3333, 0.3125, 0.3333, 0.375, 0.3333, 0.375, 0.5, 0.3125, 0.5, 0.375, 0.5, 0.4375, 0.5, 0.4375, 0.6667, 0.375, 0.6667, 0.375, 0.6667, 0.4375, 0.6667, 0.4375, 0.8333, 0.375, 0.8333, 0.375, 0.8333, 0.4375, 0.8333, 0.4375, 1.0, 0.375, 1.0, 0.375, -1.11e-16, 0.4375, -1.11e-16, 0.4375, 0.1667, 0.375, 0.1667, 0.375, 0.1667, 0.4375, 0.1667, 0.4375, 0.3333, 0.375, 0.3333, 0.375, 0.3333, 0.4375, 0.3333, 0.4375, 0.5, 0.375, 0.5, 0.4375, 0.5, 0.5, 0.5, 0.5, 0.6667, 0.4375, 0.6667, 0.4375, 0.6667, 0.5, 0.6667, 0.5, 0.8333, 0.4375, 0.8333, 0.4375, 0.8333, 0.5, 0.8333, 0.5, 1.0, 0.4375, 1.0, 0.4375, -1.11e-16, 0.5, -1.11e-16, 0.5, 0.1667, 0.4375, 0.1667, 0.4375, 0.1667, 0.5, 0.1667, 0.5, 0.3333, 0.4375, 0.3333, 0.4375, 0.3333, 0.5, 0.3333, 0.5, 0.5, 0.4375, 0.5])
me_torus_001.materials.append(mat_radbarrelrimmat)
me_torus_001.update()
me_circle = bpy.data.meshes.new('Circle')
me_circle.from_pydata([(0.0, 0.04, 0.0), (-0.02, 0.03464, 0.0), (-0.03464, 0.02, 0.0), (-0.04, 0.0, 0.0), (-0.03464, -0.02, 0.0), (-0.02, -0.03464, 0.0), (0.0, -0.04, 0.0), (0.02, -0.03464, 0.0), (0.03464, -0.02, 0.0), (0.04, 0.0, 0.0), (0.03464, 0.02, 0.0), (0.02, 0.03464, 0.0)], [], [(0, 1, 2, 3, 4, 5, 6, 7, 8, 9, 10, 11)])
_uv = me_circle.uv_layers.new(name='UVMap')
_uv.uv.foreach_set('vector', [0.5, 1.0, 0.25, 0.933, 0.06699, 0.75, 0.0, 0.5, 0.06699, 0.25, 0.25, 0.06699, 0.5, 0.0, 0.75, 0.06699, 0.933, 0.25, 1.0, 0.5, 0.933, 0.75, 0.75, 0.933])
me_circle.materials.append(mat_trefoilmat)
me_circle.update()
me_cone = bpy.data.meshes.new('Cone')
me_cone.from_pydata([(0.0, 0.1, -0.0025), (0.05, 0.0866, -0.0025), (0.0866, 0.05, -0.0025), (0.1, 0.0, -0.0025), (0.0866, -0.05, -0.0025), (0.05, -0.0866, -0.0025), (0.0, -0.1, -0.0025), (-0.05, -0.0866, -0.0025), (-0.0866, -0.05, -0.0025), (-0.1, 0.0, -0.0025), (-0.0866, 0.05, -0.0025), (-0.05, 0.0866, -0.0025), (0.0, 0.0, 0.0025)], [], [(0, 12, 1), (1, 12, 2), (2, 12, 3), (3, 12, 4), (4, 12, 5), (5, 12, 6), (6, 12, 7), (7, 12, 8), (8, 12, 9), (9, 12, 10), (0, 1, 2, 3, 4, 5, 6, 7, 8, 9, 10, 11), (10, 12, 11), (11, 12, 0)])
_uv = me_cone.uv_layers.new(name='UVMap')
_uv.uv.foreach_set('vector', [0.25, 0.49, 0.25, 0.25, 0.37, 0.4578, 0.37, 0.4578, 0.25, 0.25, 0.4578, 0.37, 0.4578, 0.37, 0.25, 0.25, 0.49, 0.25, 0.49, 0.25, 0.25, 0.25, 0.4578, 0.13, 0.4578, 0.13, 0.25, 0.25, 0.37, 0.04215, 0.37, 0.04215, 0.25, 0.25, 0.25, 0.01, 0.25, 0.01, 0.25, 0.25, 0.13, 0.04215, 0.13, 0.04215, 0.25, 0.25, 0.04215, 0.13, 0.04215, 0.13, 0.25, 0.25, 0.01, 0.25, 0.01, 0.25, 0.25, 0.25, 0.04215, 0.37, 0.75, 0.49, 0.87, 0.4578, 0.9578, 0.37, 0.99, 0.25, 0.9578, 0.13, 0.87, 0.04215, 0.75, 0.01, 0.63, 0.04215, 0.5422, 0.13, 0.51, 0.25, 0.5422, 0.37, 0.63, 0.4578, 0.04215, 0.37, 0.25, 0.25, 0.13, 0.4578, 0.13, 0.4578, 0.25, 0.25, 0.25, 0.49])
me_cone.materials.append(mat_trefoilmat)
me_cone.update()
me_cone_001 = bpy.data.meshes.new('Cone.001')
me_cone_001.from_pydata([(0.0, 0.1, -0.0025), (0.05, 0.0866, -0.0025), (0.0866, 0.05, -0.0025), (0.1, 0.0, -0.0025), (0.0866, -0.05, -0.0025), (0.05, -0.0866, -0.0025), (0.0, -0.1, -0.0025), (-0.05, -0.0866, -0.0025), (-0.0866, -0.05, -0.0025), (-0.1, 0.0, -0.0025), (-0.0866, 0.05, -0.0025), (-0.05, 0.0866, -0.0025), (0.0, 0.0, 0.0025)], [], [(0, 12, 1), (1, 12, 2), (2, 12, 3), (3, 12, 4), (4, 12, 5), (5, 12, 6), (6, 12, 7), (7, 12, 8), (8, 12, 9), (9, 12, 10), (0, 1, 2, 3, 4, 5, 6, 7, 8, 9, 10, 11), (10, 12, 11), (11, 12, 0)])
_uv = me_cone_001.uv_layers.new(name='UVMap')
_uv.uv.foreach_set('vector', [0.25, 0.49, 0.25, 0.25, 0.37, 0.4578, 0.37, 0.4578, 0.25, 0.25, 0.4578, 0.37, 0.4578, 0.37, 0.25, 0.25, 0.49, 0.25, 0.49, 0.25, 0.25, 0.25, 0.4578, 0.13, 0.4578, 0.13, 0.25, 0.25, 0.37, 0.04215, 0.37, 0.04215, 0.25, 0.25, 0.25, 0.01, 0.25, 0.01, 0.25, 0.25, 0.13, 0.04215, 0.13, 0.04215, 0.25, 0.25, 0.04215, 0.13, 0.04215, 0.13, 0.25, 0.25, 0.01, 0.25, 0.01, 0.25, 0.25, 0.25, 0.04215, 0.37, 0.75, 0.49, 0.87, 0.4578, 0.9578, 0.37, 0.99, 0.25, 0.9578, 0.13, 0.87, 0.04215, 0.75, 0.01, 0.63, 0.04215, 0.5422, 0.13, 0.51, 0.25, 0.5422, 0.37, 0.63, 0.4578, 0.04215, 0.37, 0.25, 0.25, 0.13, 0.4578, 0.13, 0.4578, 0.25, 0.25, 0.25, 0.49])
me_cone_001.materials.append(mat_trefoilmat)
me_cone_001.update()
me_cone_002 = bpy.data.meshes.new('Cone.002')
me_cone_002.from_pydata([(0.0, 0.1, -0.0025), (0.05, 0.0866, -0.0025), (0.0866, 0.05, -0.0025), (0.1, 0.0, -0.0025), (0.0866, -0.05, -0.0025), (0.05, -0.0866, -0.0025), (0.0, -0.1, -0.0025), (-0.05, -0.0866, -0.0025), (-0.0866, -0.05, -0.0025), (-0.1, 0.0, -0.0025), (-0.0866, 0.05, -0.0025), (-0.05, 0.0866, -0.0025), (0.0, 0.0, 0.0025)], [], [(0, 12, 1), (1, 12, 2), (2, 12, 3), (3, 12, 4), (4, 12, 5), (5, 12, 6), (6, 12, 7), (7, 12, 8), (8, 12, 9), (9, 12, 10), (0, 1, 2, 3, 4, 5, 6, 7, 8, 9, 10, 11), (10, 12, 11), (11, 12, 0)])
_uv = me_cone_002.uv_layers.new(name='UVMap')
_uv.uv.foreach_set('vector', [0.25, 0.49, 0.25, 0.25, 0.37, 0.4578, 0.37, 0.4578, 0.25, 0.25, 0.4578, 0.37, 0.4578, 0.37, 0.25, 0.25, 0.49, 0.25, 0.49, 0.25, 0.25, 0.25, 0.4578, 0.13, 0.4578, 0.13, 0.25, 0.25, 0.37, 0.04215, 0.37, 0.04215, 0.25, 0.25, 0.25, 0.01, 0.25, 0.01, 0.25, 0.25, 0.13, 0.04215, 0.13, 0.04215, 0.25, 0.25, 0.04215, 0.13, 0.04215, 0.13, 0.25, 0.25, 0.01, 0.25, 0.01, 0.25, 0.25, 0.25, 0.04215, 0.37, 0.75, 0.49, 0.87, 0.4578, 0.9578, 0.37, 0.99, 0.25, 0.9578, 0.13, 0.87, 0.04215, 0.75, 0.01, 0.63, 0.04215, 0.5422, 0.13, 0.51, 0.25, 0.5422, 0.37, 0.63, 0.4578, 0.04215, 0.37, 0.25, 0.25, 0.13, 0.4578, 0.13, 0.4578, 0.25, 0.25, 0.25, 0.49])
me_cone_002.materials.append(mat_trefoilmat)
me_cone_002.update()
me_circle_001 = bpy.data.meshes.new('Circle.001')
me_circle_001.from_pydata([(0.0, 0.5418, 0.0), (-0.1788, 0.3096, 0.0), (-0.3746, 0.2163, 0.0), (-0.417, 0.0, 0.0), (-0.4944, -0.2855, 0.0), (-0.2765, -0.4789, 0.0), (0.0, -0.6177, 0.0), (0.188, -0.3257, 0.0), (0.4127, -0.2383, 0.0), (0.3589, 0.0, 0.0), (0.3599, 0.2078, 0.0), (0.2508, 0.4344, 0.0)], [], [(0, 1, 2, 3, 4, 5, 6, 7, 8, 9, 10, 11)])
_uv = me_circle_001.uv_layers.new(name='UVMap')
_uv.uv.foreach_set('vector', [0.5, 1.0, 0.25, 0.933, 0.06699, 0.75, 0.0, 0.5, 0.06699, 0.25, 0.25, 0.06699, 0.5, 0.0, 0.75, 0.06699, 0.933, 0.25, 1.0, 0.5, 0.933, 0.75, 0.75, 0.933])
me_circle_001.materials.append(mat_radglowmat)
me_circle_001.update()
me_cylinder_001 = bpy.data.meshes.new('Cylinder.001')
me_cylinder_001.from_pydata([(0.0, 0.02, -0.35), (0.0, 0.02, 0.35), (0.01414, 0.01414, -0.35), (0.01414, 0.01414, 0.35), (0.02, 0.0, -0.35), (0.02, 0.0, 0.35), (0.01414, -0.01414, -0.35), (0.01414, -0.01414, 0.35), (0.0, -0.02, -0.35), (0.0, -0.02, 0.35), (-0.01414, -0.01414, -0.35), (-0.01414, -0.01414, 0.35), (-0.02, 0.0, -0.35), (-0.02, 0.0, 0.35), (-0.01414, 0.01414, -0.35), (-0.01414, 0.01414, 0.35)], [], [(0, 1, 3, 2), (2, 3, 5, 4), (4, 5, 7, 6), (6, 7, 9, 8), (8, 9, 11, 10), (10, 11, 13, 12), (3, 1, 15, 13, 11, 9, 7, 5), (12, 13, 15, 14), (14, 15, 1, 0), (0, 2, 4, 6, 8, 10, 12, 14)])
_uv = me_cylinder_001.uv_layers.new(name='UVMap')
_uv.uv.foreach_set('vector', [1.0, 0.5, 1.0, 1.0, 0.875, 1.0, 0.875, 0.5, 0.875, 0.5, 0.875, 1.0, 0.75, 1.0, 0.75, 0.5, 0.75, 0.5, 0.75, 1.0, 0.625, 1.0, 0.625, 0.5, 0.625, 0.5, 0.625, 1.0, 0.5, 1.0, 0.5, 0.5, 0.5, 0.5, 0.5, 1.0, 0.375, 1.0, 0.375, 0.5, 0.375, 0.5, 0.375, 1.0, 0.25, 1.0, 0.25, 0.5, 0.4197, 0.4197, 0.25, 0.49, 0.08029, 0.4197, 0.01, 0.25, 0.08029, 0.08029, 0.25, 0.01, 0.4197, 0.08029, 0.49, 0.25, 0.25, 0.5, 0.25, 1.0, 0.125, 1.0, 0.125, 0.5, 0.125, 0.5, 0.125, 1.0, 0.0, 1.0, 0.0, 0.5, 0.75, 0.49, 0.9197, 0.4197, 0.99, 0.25, 0.9197, 0.08029, 0.75, 0.01, 0.5803, 0.08029, 0.51, 0.25, 0.5803, 0.4197])
me_cylinder_001.materials.append(mat_radsignpostmat)
me_cylinder_001.update()
me_cube = bpy.data.meshes.new('Cube')
me_cube.from_pydata([(-0.5, -0.5, -0.5), (-0.5, -0.5, 0.5), (-0.5, 0.5, -0.5), (-0.5, 0.5, 0.5), (0.5, -0.5, -0.5), (0.5, -0.5, 0.5), (0.5, 0.5, -0.5), (0.5, 0.5, 0.5)], [], [(0, 1, 3, 2), (2, 3, 7, 6), (6, 7, 5, 4), (4, 5, 1, 0), (2, 6, 4, 0), (7, 3, 1, 5)])
_uv = me_cube.uv_layers.new(name='UVMap')
_uv.uv.foreach_set('vector', [0.375, 0.0, 0.625, 0.0, 0.625, 0.25, 0.375, 0.25, 0.375, 0.25, 0.625, 0.25, 0.625, 0.5, 0.375, 0.5, 0.375, 0.5, 0.625, 0.5, 0.625, 0.75, 0.375, 0.75, 0.375, 0.75, 0.625, 0.75, 0.625, 1.0, 0.375, 1.0, 0.125, 0.5, 0.375, 0.5, 0.375, 0.75, 0.125, 0.75, 0.625, 0.5, 0.875, 0.5, 0.875, 0.75, 0.625, 0.75])
me_cube.materials.append(mat_radsignmat)
me_cube.update()
me_circle_002 = bpy.data.meshes.new('Circle.002')
me_circle_002.from_pydata([(0.0, 0.1, 0.0), (-0.07071, 0.07071, 0.0), (-0.1, 0.0, 0.0), (-0.07071, -0.07071, 0.0), (0.0, -0.1, 0.0), (0.07071, -0.07071, 0.0), (0.1, 0.0, 0.0), (0.07071, 0.07071, 0.0)], [], [(0, 1, 2, 3, 4, 5, 6, 7)])
me_circle_002.polygons.foreach_set('use_smooth', [True] * 1)
_uv = me_circle_002.uv_layers.new(name='UVMap')
_uv.uv.foreach_set('vector', [0.5, 1.0, 0.1464, 0.8536, 0.0, 0.5, 0.1464, 0.1464, 0.5, 0.0, 0.8536, 0.1464, 1.0, 0.5, 0.8536, 0.8536])
me_circle_002.materials.append(mat_radsignsymbolmat)
me_circle_002.update()
me_coolingtowermesh = bpy.data.meshes.new('CoolingTowerMesh')
me_coolingtowermesh.from_pydata([(10.4, 0.0, 0.0), (10.37, 0.1531, 0.0), (10.28, 0.2828, 0.0), (10.15, 0.3696, 0.0), (10.0, 0.4, 0.0), (9.847, 0.3696, 0.0), (9.717, 0.2828, 0.0), (9.63, 0.1531, 0.0), (9.6, 4.899e-17, 0.0), (9.63, -0.1531, 0.0), (9.717, -0.2828, 0.0), (9.847, -0.3696, 0.0), (10.0, -0.4, 0.0), (10.15, -0.3696, 0.0), (10.28, -0.2828, 0.0), (10.37, -0.1531, 0.0), (10.34, 0.0, 0.1364), (10.31, 0.1299, 0.1364), (10.24, 0.2401, 0.1364), (10.13, 0.3137, 0.1364), (10.0, 0.3396, 0.1364), (9.87, 0.3137, 0.1364), (9.76, 0.2401, 0.1364), (9.686, 0.1299, 0.1364), (9.66, 4.158e-17, 0.1364), (9.686, -0.1299, 0.1364), (9.76, -0.2401, 0.1364), (9.87, -0.3137, 0.1364), (10.0, -0.3396, 0.1364), (10.13, -0.3137, 0.1364), (10.24, -0.2401, 0.1364), (10.31, -0.1299, 0.1364), (10.29, 0.0, 0.2727), (10.27, 0.1127, 0.2727), (10.21, 0.2083, 0.2727), (10.11, 0.2722, 0.2727), (10.0, 0.2946, 0.2727), (9.887, 0.2722, 0.2727), (9.792, 0.2083, 0.2727), (9.728, 0.1127, 0.2727), (9.705, 3.608e-17, 0.2727), (9.728, -0.1127, 0.2727), (9.792, -0.2083, 0.2727), (9.887, -0.2722, 0.2727), (10.0, -0.2946, 0.2727), (10.11, -0.2722, 0.2727), (10.21, -0.2083, 0.2727), (10.27, -0.1127, 0.2727), (10.27, 0.0, 0.4091), (10.24, 0.1015, 0.4091), (10.19, 0.1875, 0.4091), (10.1, 0.245, 0.4091), (10.0, 0.2652, 0.4091), (9.899, 0.245, 0.4091), (9.812, 0.1875, 0.4091), (9.755, 0.1015, 0.4091), (9.735, 3.248e-17, 0.4091), (9.755, -0.1015, 0.4091), (9.812, -0.1875, 0.4091), (9.899, -0.245, 0.4091), (10.0, -0.2652, 0.4091), (10.1, -0.245, 0.4091), (10.19, -0.1875, 0.4091), (10.24, -0.1015, 0.4091), (10.25, 0.0, 0.5455), (10.23, 0.09615, 0.5455), (10.18, 0.1777, 0.5455), (10.1, 0.2321, 0.5455), (10.0, 0.2512, 0.5455), (9.904, 0.2321, 0.5455), (9.822, 0.1777, 0.5455), (9.768, 0.09615, 0.5455), (9.749, 3.077e-17, 0.5455), (9.768, -0.09615, 0.5455), (9.822, -0.1777, 0.5455), (9.904, -0.2321, 0.5455), (10.0, -0.2512, 0.5455), (10.1, -0.2321, 0.5455), (10.18, -0.1777, 0.5455), (10.23, -0.09615, 0.5455), (10.25, 0.0, 0.6818), (10.23, 0.09674, 0.6818), (10.18, 0.1787, 0.6818), (10.1, 0.2335, 0.6818), (10.0, 0.2528, 0.6818), (9.903, 0.2335, 0.6818), (9.821, 0.1787, 0.6818), (9.766, 0.09674, 0.6818), (9.747, 3.096e-17, 0.6818), (9.766, -0.09674, 0.6818), (9.821, -0.1787, 0.6818), (9.903, -0.2335, 0.6818), (10.0, -0.2528, 0.6818), (10.1, -0.2335, 0.6818), (10.18, -0.1787, 0.6818), (10.23, -0.09674, 0.6818), (10.27, 0.0, 0.8182), (10.25, 0.1033, 0.8182), (10.19, 0.1908, 0.8182), (10.1, 0.2493, 0.8182), (10.0, 0.2698, 0.8182), (9.897, 0.2493, 0.8182), (9.809, 0.1908, 0.8182), (9.751, 0.1033, 0.8182), (9.73, 3.305e-17, 0.8182), (9.751, -0.1033, 0.8182), (9.809, -0.1908, 0.8182), (9.897, -0.2493, 0.8182), (10.0, -0.2698, 0.8182), (10.1, -0.2493, 0.8182), (10.19, -0.1908, 0.8182), (10.25, -0.1033, 0.8182), (10.3, 0.0, 0.9545), (10.28, 0.1157, 0.9545), (10.21, 0.2138, 0.9545), (10.12, 0.2794, 0.9545), (10.0, 0.3024, 0.9545), (9.884, 0.2794, 0.9545), (9.786, 0.2138, 0.9545), (9.721, 0.1157, 0.9545), (9.698, 3.703e-17, 0.9545), (9.721, -0.1157, 0.9545), (9.786, -0.2138, 0.9545), (9.884, -0.2794, 0.9545), (10.0, -0.3024, 0.9545), (10.12, -0.2794, 0.9545), (10.21, -0.2138, 0.9545), (10.28, -0.1157, 0.9545), (10.35, 0.0, 1.091), (10.32, 0.1341, 1.091), (10.25, 0.2478, 1.091), (10.13, 0.3237, 1.091), (10.0, 0.3504, 1.091), (9.866, 0.3237, 1.091), (9.752, 0.2478, 1.091), (9.676, 0.1341, 1.091), (9.65, 4.291e-17, 1.091), (9.676, -0.1341, 1.091), (9.752, -0.2478, 1.091), (9.866, -0.3237, 1.091), (10.0, -0.3504, 1.091), (10.13, -0.3237, 1.091), (10.25, -0.2478, 1.091), (10.32, -0.1341, 1.091), (10.41, 0.0, 1.227), (10.38, 0.1584, 1.227), (10.29, 0.2927, 1.227), (10.16, 0.3824, 1.227), (10.0, 0.4139, 1.227), (9.842, 0.3824, 1.227), (9.707, 0.2927, 1.227), (9.618, 0.1584, 1.227), (9.586, 5.069e-17, 1.227), (9.618, -0.1584, 1.227), (9.707, -0.2927, 1.227), (9.842, -0.3824, 1.227), (10.0, -0.4139, 1.227), (10.16, -0.3824, 1.227), (10.29, -0.2927, 1.227), (10.38, -0.1584, 1.227), (10.5, 0.0, 1.364), (10.46, 0.1914, 1.364), (10.35, 0.3537, 1.364), (10.19, 0.4622, 1.364), (10.0, 0.5002, 1.364), (9.809, 0.4622, 1.364), (9.646, 0.3537, 1.364), (9.538, 0.1914, 1.364), (9.5, 6.126e-17, 1.364), (9.538, -0.1914, 1.364), (9.646, -0.3537, 1.364), (9.809, -0.4622, 1.364), (10.0, -0.5002, 1.364), (10.19, -0.4622, 1.364), (10.35, -0.3537, 1.364), (10.46, -0.1914, 1.364), (10.67, 0.0, 1.5), (10.62, 0.2554, 1.5), (10.47, 0.472, 1.5), (10.26, 0.6167, 1.5), (10.0, 0.6675, 1.5), (9.745, 0.6167, 1.5), (9.528, 0.472, 1.5), (9.383, 0.2554, 1.5), (9.333, 8.175e-17, 1.5), (9.383, -0.2554, 1.5), (9.528, -0.472, 1.5), (9.745, -0.6167, 1.5), (10.0, -0.6675, 1.5), (10.26, -0.6167, 1.5), (10.47, -0.472, 1.5), (10.62, -0.2554, 1.5)], [], [(0, 1, 17, 16), (1, 2, 18, 17), (2, 3, 19, 18), (3, 4, 20, 19), (4, 5, 21, 20), (5, 6, 22, 21), (6, 7, 23, 22), (7, 8, 24, 23), (8, 9, 25, 24), (9, 10, 26, 25), (10, 11, 27, 26), (11, 12, 28, 27), (12, 13, 29, 28), (13, 14, 30, 29), (14, 15, 31, 30), (15, 0, 16, 31), (16, 17, 33, 32), (17, 18, 34, 33), (18, 19, 35, 34), (19, 20, 36, 35), (20, 21, 37, 36), (21, 22, 38, 37), (22, 23, 39, 38), (23, 24, 40, 39), (24, 25, 41, 40), (25, 26, 42, 41), (26, 27, 43, 42), (27, 28, 44, 43), (28, 29, 45, 44), (29, 30, 46, 45), (30, 31, 47, 46), (31, 16, 32, 47), (32, 33, 49, 48), (33, 34, 50, 49), (34, 35, 51, 50), (35, 36, 52, 51), (36, 37, 53, 52), (37, 38, 54, 53), (38, 39, 55, 54), (39, 40, 56, 55), (40, 41, 57, 56), (41, 42, 58, 57), (42, 43, 59, 58), (43, 44, 60, 59), (44, 45, 61, 60), (45, 46, 62, 61), (46, 47, 63, 62), (47, 32, 48, 63), (48, 49, 65, 64), (49, 50, 66, 65), (50, 51, 67, 66), (51, 52, 68, 67), (52, 53, 69, 68), (53, 54, 70, 69), (54, 55, 71, 70), (55, 56, 72, 71), (56, 57, 73, 72), (57, 58, 74, 73), (58, 59, 75, 74), (59, 60, 76, 75), (60, 61, 77, 76), (61, 62, 78, 77), (62, 63, 79, 78), (63, 48, 64, 79), (64, 65, 81, 80), (65, 66, 82, 81), (66, 67, 83, 82), (67, 68, 84, 83), (68, 69, 85, 84), (69, 70, 86, 85), (70, 71, 87, 86), (71, 72, 88, 87), (72, 73, 89, 88), (73, 74, 90, 89), (74, 75, 91, 90), (75, 76, 92, 91), (76, 77, 93, 92), (77, 78, 94, 93), (78, 79, 95, 94), (79, 64, 80, 95), (80, 81, 97, 96), (81, 82, 98, 97), (82, 83, 99, 98), (83, 84, 100, 99), (84, 85, 101, 100), (85, 86, 102, 101), (86, 87, 103, 102), (87, 88, 104, 103), (88, 89, 105, 104), (89, 90, 106, 105), (90, 91, 107, 106), (91, 92, 108, 107), (92, 93, 109, 108), (93, 94, 110, 109), (94, 95, 111, 110), (95, 80, 96, 111), (96, 97, 113, 112), (97, 98, 114, 113), (98, 99, 115, 114), (99, 100, 116, 115), (100, 101, 117, 116), (101, 102, 118, 117), (102, 103, 119, 118), (103, 104, 120, 119), (104, 105, 121, 120), (105, 106, 122, 121), (106, 107, 123, 122), (107, 108, 124, 123), (108, 109, 125, 124), (109, 110, 126, 125), (110, 111, 127, 126), (111, 96, 112, 127), (112, 113, 129, 128), (113, 114, 130, 129), (114, 115, 131, 130), (115, 116, 132, 131), (116, 117, 133, 132), (117, 118, 134, 133), (118, 119, 135, 134), (119, 120, 136, 135), (120, 121, 137, 136), (121, 122, 138, 137), (122, 123, 139, 138), (123, 124, 140, 139), (124, 125, 141, 140), (125, 126, 142, 141), (126, 127, 143, 142), (127, 112, 128, 143), (128, 129, 145, 144), (129, 130, 146, 145), (130, 131, 147, 146), (131, 132, 148, 147), (132, 133, 149, 148), (133, 134, 150, 149), (134, 135, 151, 150), (135, 136, 152, 151), (136, 137, 153, 152), (137, 138, 154, 153), (138, 139, 155, 154), (139, 140, 156, 155), (140, 141, 157, 156), (141, 142, 158, 157), (142, 143, 159, 158), (143, 128, 144, 159), (144, 145, 161, 160), (145, 146, 162, 161), (146, 147, 163, 162), (147, 148, 164, 163), (148, 149, 165, 164), (149, 150, 166, 165), (150, 151, 167, 166), (151, 152, 168, 167), (152, 153, 169, 168), (153, 154, 170, 169), (154, 155, 171, 170), (155, 156, 172, 171), (156, 157, 173, 172), (157, 158, 174, 173), (158, 159, 175, 174), (159, 144, 160, 175), (160, 161, 177, 176), (161, 162, 178, 177), (162, 163, 179, 178), (163, 164, 180, 179), (164, 165, 181, 180), (165, 166, 182, 181), (166, 167, 183, 182), (167, 168, 184, 183), (168, 169, 185, 184), (169, 170, 186, 185), (170, 171, 187, 186), (171, 172, 188, 187), (172, 173, 189, 188), (173, 174, 190, 189), (174, 175, 191, 190), (175, 160, 176, 191)])
me_coolingtowermesh.polygons.foreach_set('use_smooth', [True] * 176)
me_coolingtowermesh.materials.append(mat_coolingtowermat)
me_coolingtowermesh.update()
me_cone_003 = bpy.data.meshes.new('Cone.003')
me_cone_003.from_pydata([(0.0, 0.15, -0.3), (0.0, 0.4, 0.3), (0.1061, 0.1061, -0.3), (0.2828, 0.2828, 0.3), (0.15, 0.0, -0.3), (0.4, 0.0, 0.3), (0.1061, -0.1061, -0.3), (0.2828, -0.2828, 0.3), (0.0, -0.15, -0.3), (0.0, -0.4, 0.3), (-0.1061, -0.1061, -0.3), (-0.2828, -0.2828, 0.3), (-0.15, 0.0, -0.3), (-0.4, 0.0, 0.3), (-0.1061, 0.1061, -0.3), (-0.2828, 0.2828, 0.3)], [], [(0, 1, 3, 2), (2, 3, 5, 4), (4, 5, 7, 6), (6, 7, 9, 8), (8, 9, 11, 10), (10, 11, 13, 12), (3, 1, 15, 13, 11, 9, 7, 5), (12, 13, 15, 14), (14, 15, 1, 0), (0, 2, 4, 6, 8, 10, 12, 14)])
_uv = me_cone_003.uv_layers.new(name='UVMap')
_uv.uv.foreach_set('vector', [1.0, 0.5, 1.0, 1.0, 0.875, 1.0, 0.875, 0.5, 0.875, 0.5, 0.875, 1.0, 0.75, 1.0, 0.75, 0.5, 0.75, 0.5, 0.75, 1.0, 0.625, 1.0, 0.625, 0.5, 0.625, 0.5, 0.625, 1.0, 0.5, 1.0, 0.5, 0.5, 0.5, 0.5, 0.5, 1.0, 0.375, 1.0, 0.375, 0.5, 0.375, 0.5, 0.375, 1.0, 0.25, 1.0, 0.25, 0.5, 0.4197, 0.4197, 0.25, 0.49, 0.08029, 0.4197, 0.01, 0.25, 0.08029, 0.08029, 0.25, 0.01, 0.4197, 0.08029, 0.49, 0.25, 0.25, 0.5, 0.25, 1.0, 0.125, 1.0, 0.125, 0.5, 0.125, 0.5, 0.125, 1.0, 0.0, 1.0, 0.0, 0.5, 0.75, 0.49, 0.9197, 0.4197, 0.99, 0.25, 0.9197, 0.08029, 0.75, 0.01, 0.5803, 0.08029, 0.51, 0.25, 0.5803, 0.4197])
me_cone_003.materials.append(mat_steammat)
me_cone_003.update()
me_cube_001 = bpy.data.meshes.new('Cube.001')
me_cube_001.from_pydata([(-0.1206, -0.1206, -0.1206), (-0.1206, -0.1206, 0.1206), (-0.1206, 0.1206, -0.1206), (-0.1206, 0.1206, 0.1206), (0.1206, -0.1206, -0.1206), (0.1206, -0.1206, 0.1206), (0.1206, 0.1206, -0.1206), (0.1206, 0.1206, 0.1206)], [], [(0, 1, 3, 2), (2, 3, 7, 6), (6, 7, 5, 4), (4, 5, 1, 0), (2, 6, 4, 0), (7, 3, 1, 5)])
_uv = me_cube_001.uv_layers.new(name='UVMap')
_uv.uv.foreach_set('vector', [0.375, 0.0, 0.625, 0.0, 0.625, 0.25, 0.375, 0.25, 0.375, 0.25, 0.625, 0.25, 0.625, 0.5, 0.375, 0.5, 0.375, 0.5, 0.625, 0.5, 0.625, 0.75, 0.375, 0.75, 0.375, 0.75, 0.625, 0.75, 0.625, 1.0, 0.375, 1.0, 0.125, 0.5, 0.375, 0.5, 0.375, 0.75, 0.125, 0.75, 0.625, 0.5, 0.875, 0.5, 0.875, 0.75, 0.625, 0.75])
me_cube_001.materials.append(mat_debrisconcretemat)
me_cube_001.update()
me_cube_002 = bpy.data.meshes.new('Cube.002')
me_cube_002.from_pydata([(-0.1379, -0.1379, -0.1379), (-0.1379, -0.1379, 0.1379), (-0.1379, 0.1379, -0.1379), (-0.1379, 0.1379, 0.1379), (0.1379, -0.1379, -0.1379), (0.1379, -0.1379, 0.1379), (0.1379, 0.1379, -0.1379), (0.1379, 0.1379, 0.1379)], [], [(0, 1, 3, 2), (2, 3, 7, 6), (6, 7, 5, 4), (4, 5, 1, 0), (2, 6, 4, 0), (7, 3, 1, 5)])
_uv = me_cube_002.uv_layers.new(name='UVMap')
_uv.uv.foreach_set('vector', [0.375, 0.0, 0.625, 0.0, 0.625, 0.25, 0.375, 0.25, 0.375, 0.25, 0.625, 0.25, 0.625, 0.5, 0.375, 0.5, 0.375, 0.5, 0.625, 0.5, 0.625, 0.75, 0.375, 0.75, 0.375, 0.75, 0.625, 0.75, 0.625, 1.0, 0.375, 1.0, 0.125, 0.5, 0.375, 0.5, 0.375, 0.75, 0.125, 0.75, 0.625, 0.5, 0.875, 0.5, 0.875, 0.75, 0.625, 0.75])
me_cube_002.materials.append(mat_debrisconcretemat)
me_cube_002.update()
me_cube_003 = bpy.data.meshes.new('Cube.003')
me_cube_003.from_pydata([(-0.117, -0.117, -0.117), (-0.117, -0.117, 0.117), (-0.117, 0.117, -0.117), (-0.117, 0.117, 0.117), (0.117, -0.117, -0.117), (0.117, -0.117, 0.117), (0.117, 0.117, -0.117), (0.117, 0.117, 0.117)], [], [(0, 1, 3, 2), (2, 3, 7, 6), (6, 7, 5, 4), (4, 5, 1, 0), (2, 6, 4, 0), (7, 3, 1, 5)])
_uv = me_cube_003.uv_layers.new(name='UVMap')
_uv.uv.foreach_set('vector', [0.375, 0.0, 0.625, 0.0, 0.625, 0.25, 0.375, 0.25, 0.375, 0.25, 0.625, 0.25, 0.625, 0.5, 0.375, 0.5, 0.375, 0.5, 0.625, 0.5, 0.625, 0.75, 0.375, 0.75, 0.375, 0.75, 0.625, 0.75, 0.625, 1.0, 0.375, 1.0, 0.125, 0.5, 0.375, 0.5, 0.375, 0.75, 0.125, 0.75, 0.625, 0.5, 0.875, 0.5, 0.875, 0.75, 0.625, 0.75])
me_cube_003.materials.append(mat_debrisconcretemat)
me_cube_003.update()
me_cube_004 = bpy.data.meshes.new('Cube.004')
me_cube_004.from_pydata([(-0.08008, -0.08008, -0.08008), (-0.08008, -0.08008, 0.08008), (-0.08008, 0.08008, -0.08008), (-0.08008, 0.08008, 0.08008), (0.08008, -0.08008, -0.08008), (0.08008, -0.08008, 0.08008), (0.08008, 0.08008, -0.08008), (0.08008, 0.08008, 0.08008)], [], [(0, 1, 3, 2), (2, 3, 7, 6), (6, 7, 5, 4), (4, 5, 1, 0), (2, 6, 4, 0), (7, 3, 1, 5)])
_uv = me_cube_004.uv_layers.new(name='UVMap')
_uv.uv.foreach_set('vector', [0.375, 0.0, 0.625, 0.0, 0.625, 0.25, 0.375, 0.25, 0.375, 0.25, 0.625, 0.25, 0.625, 0.5, 0.375, 0.5, 0.375, 0.5, 0.625, 0.5, 0.625, 0.75, 0.375, 0.75, 0.375, 0.75, 0.625, 0.75, 0.625, 1.0, 0.375, 1.0, 0.125, 0.5, 0.375, 0.5, 0.375, 0.75, 0.125, 0.75, 0.625, 0.5, 0.875, 0.5, 0.875, 0.75, 0.625, 0.75])
me_cube_004.materials.append(mat_debrisconcretemat)
me_cube_004.update()
me_cube_005 = bpy.data.meshes.new('Cube.005')
me_cube_005.from_pydata([(-0.1176, -0.1176, -0.1176), (-0.1176, -0.1176, 0.1176), (-0.1176, 0.1176, -0.1176), (-0.1176, 0.1176, 0.1176), (0.1176, -0.1176, -0.1176), (0.1176, -0.1176, 0.1176), (0.1176, 0.1176, -0.1176), (0.1176, 0.1176, 0.1176)], [], [(0, 1, 3, 2), (2, 3, 7, 6), (6, 7, 5, 4), (4, 5, 1, 0), (2, 6, 4, 0), (7, 3, 1, 5)])
_uv = me_cube_005.uv_layers.new(name='UVMap')
_uv.uv.foreach_set('vector', [0.375, 0.0, 0.625, 0.0, 0.625, 0.25, 0.375, 0.25, 0.375, 0.25, 0.625, 0.25, 0.625, 0.5, 0.375, 0.5, 0.375, 0.5, 0.625, 0.5, 0.625, 0.75, 0.375, 0.75, 0.375, 0.75, 0.625, 0.75, 0.625, 1.0, 0.375, 1.0, 0.125, 0.5, 0.375, 0.5, 0.375, 0.75, 0.125, 0.75, 0.625, 0.5, 0.875, 0.5, 0.875, 0.75, 0.625, 0.75])
me_cube_005.materials.append(mat_debrisconcretemat)
me_cube_005.update()
me_cube_006 = bpy.data.meshes.new('Cube.006')
me_cube_006.from_pydata([(-0.1739, -0.1739, -0.1739), (-0.1739, -0.1739, 0.1739), (-0.1739, 0.1739, -0.1739), (-0.1739, 0.1739, 0.1739), (0.1739, -0.1739, -0.1739), (0.1739, -0.1739, 0.1739), (0.1739, 0.1739, -0.1739), (0.1739, 0.1739, 0.1739)], [], [(0, 1, 3, 2), (2, 3, 7, 6), (6, 7, 5, 4), (4, 5, 1, 0), (2, 6, 4, 0), (7, 3, 1, 5)])
_uv = me_cube_006.uv_layers.new(name='UVMap')
_uv.uv.foreach_set('vector', [0.375, 0.0, 0.625, 0.0, 0.625, 0.25, 0.375, 0.25, 0.375, 0.25, 0.625, 0.25, 0.625, 0.5, 0.375, 0.5, 0.375, 0.5, 0.625, 0.5, 0.625, 0.75, 0.375, 0.75, 0.375, 0.75, 0.625, 0.75, 0.625, 1.0, 0.375, 1.0, 0.125, 0.5, 0.375, 0.5, 0.375, 0.75, 0.125, 0.75, 0.625, 0.5, 0.875, 0.5, 0.875, 0.75, 0.625, 0.75])
me_cube_006.materials.append(mat_debrisconcretemat)
me_cube_006.update()
me_cube_007 = bpy.data.meshes.new('Cube.007')
me_cube_007.from_pydata([(-0.1202, -0.1202, -0.1202), (-0.1202, -0.1202, 0.1202), (-0.1202, 0.1202, -0.1202), (-0.1202, 0.1202, 0.1202), (0.1202, -0.1202, -0.1202), (0.1202, -0.1202, 0.1202), (0.1202, 0.1202, -0.1202), (0.1202, 0.1202, 0.1202)], [], [(0, 1, 3, 2), (2, 3, 7, 6), (6, 7, 5, 4), (4, 5, 1, 0), (2, 6, 4, 0), (7, 3, 1, 5)])
_uv = me_cube_007.uv_layers.new(name='UVMap')
_uv.uv.foreach_set('vector', [0.375, 0.0, 0.625, 0.0, 0.625, 0.25, 0.375, 0.25, 0.375, 0.25, 0.625, 0.25, 0.625, 0.5, 0.375, 0.5, 0.375, 0.5, 0.625, 0.5, 0.625, 0.75, 0.375, 0.75, 0.375, 0.75, 0.625, 0.75, 0.625, 1.0, 0.375, 1.0, 0.125, 0.5, 0.375, 0.5, 0.375, 0.75, 0.125, 0.75, 0.625, 0.5, 0.875, 0.5, 0.875, 0.75, 0.625, 0.75])
me_cube_007.materials.append(mat_debrisconcretemat)
me_cube_007.update()
me_cube_008 = bpy.data.meshes.new('Cube.008')
me_cube_008.from_pydata([(-0.1621, -0.1621, -0.1621), (-0.1621, -0.1621, 0.1621), (-0.1621, 0.1621, -0.1621), (-0.1621, 0.1621, 0.1621), (0.1621, -0.1621, -0.1621), (0.1621, -0.1621, 0.1621), (0.1621, 0.1621, -0.1621), (0.1621, 0.1621, 0.1621)], [], [(0, 1, 3, 2), (2, 3, 7, 6), (6, 7, 5, 4), (4, 5, 1, 0), (2, 6, 4, 0), (7, 3, 1, 5)])
_uv = me_cube_008.uv_layers.new(name='UVMap')
_uv.uv.foreach_set('vector', [0.375, 0.0, 0.625, 0.0, 0.625, 0.25, 0.375, 0.25, 0.375, 0.25, 0.625, 0.25, 0.625, 0.5, 0.375, 0.5, 0.375, 0.5, 0.625, 0.5, 0.625, 0.75, 0.375, 0.75, 0.375, 0.75, 0.625, 0.75, 0.625, 1.0, 0.375, 1.0, 0.125, 0.5, 0.375, 0.5, 0.375, 0.75, 0.125, 0.75, 0.625, 0.5, 0.875, 0.5, 0.875, 0.75, 0.625, 0.75])
me_cube_008.materials.append(mat_debrisconcretemat)
me_cube_008.update()
me_cylinder_002 = bpy.data.meshes.new('Cylinder.002')
me_cylinder_002.from_pydata([(0.0, 0.008, -0.2666), (0.0, 0.008, 0.2666), (0.006928, 0.004, -0.2666), (0.006928, 0.004, 0.2666), (0.006928, -0.004, -0.2666), (0.006928, -0.004, 0.2666), (0.0, -0.008, -0.2666), (0.0, -0.008, 0.2666), (-0.006928, -0.004, -0.2666), (-0.006928, -0.004, 0.2666), (-0.006928, 0.004, -0.2666), (-0.006928, 0.004, 0.2666)], [], [(0, 1, 3, 2), (2, 3, 5, 4), (4, 5, 7, 6), (6, 7, 9, 8), (3, 1, 11, 9, 7, 5), (8, 9, 11, 10), (10, 11, 1, 0), (0, 2, 4, 6, 8, 10)])
_uv = me_cylinder_002.uv_layers.new(name='UVMap')
_uv.uv.foreach_set('vector', [1.0, 0.5, 1.0, 1.0, 0.8333, 1.0, 0.8333, 0.5, 0.8333, 0.5, 0.8333, 1.0, 0.6667, 1.0, 0.6667, 0.5, 0.6667, 0.5, 0.6667, 1.0, 0.5, 1.0, 0.5, 0.5, 0.5, 0.5, 0.5, 1.0, 0.3333, 1.0, 0.3333, 0.5, 0.4578, 0.37, 0.25, 0.49, 0.04215, 0.37, 0.04215, 0.13, 0.25, 0.01, 0.4578, 0.13, 0.3333, 0.5, 0.3333, 1.0, 0.1667, 1.0, 0.1667, 0.5, 0.1667, 0.5, 0.1667, 1.0, -8.941e-08, 1.0, -8.941e-08, 0.5, 0.75, 0.49, 0.9578, 0.37, 0.9578, 0.13, 0.75, 0.01, 0.5422, 0.13, 0.5422, 0.37])
me_cylinder_002.materials.append(mat_rebarmat)
me_cylinder_002.update()
me_cylinder_003 = bpy.data.meshes.new('Cylinder.003')
me_cylinder_003.from_pydata([(0.0, 0.008, -0.2132), (0.0, 0.008, 0.2132), (0.006928, 0.004, -0.2132), (0.006928, 0.004, 0.2132), (0.006928, -0.004, -0.2132), (0.006928, -0.004, 0.2132), (0.0, -0.008, -0.2132), (0.0, -0.008, 0.2132), (-0.006928, -0.004, -0.2132), (-0.006928, -0.004, 0.2132), (-0.006928, 0.004, -0.2132), (-0.006928, 0.004, 0.2132)], [], [(0, 1, 3, 2), (2, 3, 5, 4), (4, 5, 7, 6), (6, 7, 9, 8), (3, 1, 11, 9, 7, 5), (8, 9, 11, 10), (10, 11, 1, 0), (0, 2, 4, 6, 8, 10)])
_uv = me_cylinder_003.uv_layers.new(name='UVMap')
_uv.uv.foreach_set('vector', [1.0, 0.5, 1.0, 1.0, 0.8333, 1.0, 0.8333, 0.5, 0.8333, 0.5, 0.8333, 1.0, 0.6667, 1.0, 0.6667, 0.5, 0.6667, 0.5, 0.6667, 1.0, 0.5, 1.0, 0.5, 0.5, 0.5, 0.5, 0.5, 1.0, 0.3333, 1.0, 0.3333, 0.5, 0.4578, 0.37, 0.25, 0.49, 0.04215, 0.37, 0.04215, 0.13, 0.25, 0.01, 0.4578, 0.13, 0.3333, 0.5, 0.3333, 1.0, 0.1667, 1.0, 0.1667, 0.5, 0.1667, 0.5, 0.1667, 1.0, -8.941e-08, 1.0, -8.941e-08, 0.5, 0.75, 0.49, 0.9578, 0.37, 0.9578, 0.13, 0.75, 0.01, 0.5422, 0.13, 0.5422, 0.37])
me_cylinder_003.materials.append(mat_rebarmat)
me_cylinder_003.update()
me_cylinder_004 = bpy.data.meshes.new('Cylinder.004')
me_cylinder_004.from_pydata([(0.0, 0.008, -0.2151), (0.0, 0.008, 0.2151), (0.006928, 0.004, -0.2151), (0.006928, 0.004, 0.2151), (0.006928, -0.004, -0.2151), (0.006928, -0.004, 0.2151), (0.0, -0.008, -0.2151), (0.0, -0.008, 0.2151), (-0.006928, -0.004, -0.2151), (-0.006928, -0.004, 0.2151), (-0.006928, 0.004, -0.2151), (-0.006928, 0.004, 0.2151)], [], [(0, 1, 3, 2), (2, 3, 5, 4), (4, 5, 7, 6), (6, 7, 9, 8), (3, 1, 11, 9, 7, 5), (8, 9, 11, 10), (10, 11, 1, 0), (0, 2, 4, 6, 8, 10)])
_uv = me_cylinder_004.uv_layers.new(name='UVMap')
_uv.uv.foreach_set('vector', [1.0, 0.5, 1.0, 1.0, 0.8333, 1.0, 0.8333, 0.5, 0.8333, 0.5, 0.8333, 1.0, 0.6667, 1.0, 0.6667, 0.5, 0.6667, 0.5, 0.6667, 1.0, 0.5, 1.0, 0.5, 0.5, 0.5, 0.5, 0.5, 1.0, 0.3333, 1.0, 0.3333, 0.5, 0.4578, 0.37, 0.25, 0.49, 0.04215, 0.37, 0.04215, 0.13, 0.25, 0.01, 0.4578, 0.13, 0.3333, 0.5, 0.3333, 1.0, 0.1667, 1.0, 0.1667, 0.5, 0.1667, 0.5, 0.1667, 1.0, -8.941e-08, 1.0, -8.941e-08, 0.5, 0.75, 0.49, 0.9578, 0.37, 0.9578, 0.13, 0.75, 0.01, 0.5422, 0.13, 0.5422, 0.37])
me_cylinder_004.materials.append(mat_rebarmat)
me_cylinder_004.update()
me_cylinder_005 = bpy.data.meshes.new('Cylinder.005')
me_cylinder_005.from_pydata([(0.0, 0.008, -0.1651), (0.0, 0.008, 0.1651), (0.006928, 0.004, -0.1651), (0.006928, 0.004, 0.1651), (0.006928, -0.004, -0.1651), (0.006928, -0.004, 0.1651), (0.0, -0.008, -0.1651), (0.0, -0.008, 0.1651), (-0.006928, -0.004, -0.1651), (-0.006928, -0.004, 0.1651), (-0.006928, 0.004, -0.1651), (-0.006928, 0.004, 0.1651)], [], [(0, 1, 3, 2), (2, 3, 5, 4), (4, 5, 7, 6), (6, 7, 9, 8), (3, 1, 11, 9, 7, 5), (8, 9, 11, 10), (10, 11, 1, 0), (0, 2, 4, 6, 8, 10)])
_uv = me_cylinder_005.uv_layers.new(name='UVMap')
_uv.uv.foreach_set('vector', [1.0, 0.5, 1.0, 1.0, 0.8333, 1.0, 0.8333, 0.5, 0.8333, 0.5, 0.8333, 1.0, 0.6667, 1.0, 0.6667, 0.5, 0.6667, 0.5, 0.6667, 1.0, 0.5, 1.0, 0.5, 0.5, 0.5, 0.5, 0.5, 1.0, 0.3333, 1.0, 0.3333, 0.5, 0.4578, 0.37, 0.25, 0.49, 0.04215, 0.37, 0.04215, 0.13, 0.25, 0.01, 0.4578, 0.13, 0.3333, 0.5, 0.3333, 1.0, 0.1667, 1.0, 0.1667, 0.5, 0.1667, 0.5, 0.1667, 1.0, -8.941e-08, 1.0, -8.941e-08, 0.5, 0.75, 0.49, 0.9578, 0.37, 0.9578, 0.13, 0.75, 0.01, 0.5422, 0.13, 0.5422, 0.37])
me_cylinder_005.materials.append(mat_rebarmat)
me_cylinder_005.update()
me_cylinder_006 = bpy.data.meshes.new('Cylinder.006')
me_cylinder_006.from_pydata([(0.0, 0.008, -0.2975), (0.0, 0.008, 0.2975), (0.006928, 0.004, -0.2975), (0.006928, 0.004, 0.2975), (0.006928, -0.004, -0.2975), (0.006928, -0.004, 0.2975), (0.0, -0.008, -0.2975), (0.0, -0.008, 0.2975), (-0.006928, -0.004, -0.2975), (-0.006928, -0.004, 0.2975), (-0.006928, 0.004, -0.2975), (-0.006928, 0.004, 0.2975)], [], [(0, 1, 3, 2), (2, 3, 5, 4), (4, 5, 7, 6), (6, 7, 9, 8), (3, 1, 11, 9, 7, 5), (8, 9, 11, 10), (10, 11, 1, 0), (0, 2, 4, 6, 8, 10)])
_uv = me_cylinder_006.uv_layers.new(name='UVMap')
_uv.uv.foreach_set('vector', [1.0, 0.5, 1.0, 1.0, 0.8333, 1.0, 0.8333, 0.5, 0.8333, 0.5, 0.8333, 1.0, 0.6667, 1.0, 0.6667, 0.5, 0.6667, 0.5, 0.6667, 1.0, 0.5, 1.0, 0.5, 0.5, 0.5, 0.5, 0.5, 1.0, 0.3333, 1.0, 0.3333, 0.5, 0.4578, 0.37, 0.25, 0.49, 0.04215, 0.37, 0.04215, 0.13, 0.25, 0.01, 0.4578, 0.13, 0.3333, 0.5, 0.3333, 1.0, 0.1667, 1.0, 0.1667, 0.5, 0.1667, 0.5, 0.1667, 1.0, -8.941e-08, 1.0, -8.941e-08, 0.5, 0.75, 0.49, 0.9578, 0.37, 0.9578, 0.13, 0.75, 0.01, 0.5422, 0.13, 0.5422, 0.37])
me_cylinder_006.materials.append(mat_rebarmat)
me_cylinder_006.update()

# ---- objects
ob_radbarrel = bpy.data.objects.new('RadBarrel', me_cylinder)
ob_barrelrimtop = bpy.data.objects.new('BarrelRimTop', me_torus)
ob_barrelrimbot = bpy.data.objects.new('BarrelRimBot', me_torus_001)
ob_trefoilcenter = bpy.data.objects.new('TrefoilCenter', me_circle)
ob_trefoilblade_0 = bpy.data.objects.new('TrefoilBlade_0', me_cone)
ob_trefoilblade_1 = bpy.data.objects.new('TrefoilBlade_1', me_cone_001)
ob_trefoilblade_2 = bpy.data.objects.new('TrefoilBlade_2', me_cone_002)
ob_radglow = bpy.data.objects.new('RadGlow', me_circle_001)
ob_radsignpost = bpy.data.objects.new('RadSignPost', me_cylinder_001)
ob_radsign = bpy.data.objects.new('RadSign', me_cube)
ob_radsignsymbol = bpy.data.objects.new('RadSignSymbol', me_circle_002)
ob_coolingtower = bpy.data.objects.new('CoolingTower', me_coolingtowermesh)
ob_steamplume = bpy.data.objects.new('SteamPlume', me_cone_003)
ob_debrispile = bpy.data.objects.new('DebrisPile', None)
ob_chunk_0 = bpy.data.objects.new('Chunk_0', me_cube_001)
ob_chunk_1 = bpy.data.objects.new('Chunk_1', me_cube_002)
ob_chunk_2 = bpy.data.objects.new('Chunk_2', me_cube_003)
ob_chunk_3 = bpy.data.objects.new('Chunk_3', me_cube_004)
ob_chunk_4 = bpy.data.objects.new('Chunk_4', me_cube_005)
ob_chunk_5 = bpy.data.objects.new('Chunk_5', me_cube_006)
ob_chunk_6 = bpy.data.objects.new('Chunk_6', me_cube_007)
ob_chunk_7 = bpy.data.objects.new('Chunk_7', me_cube_008)
ob_rebar_0 = bpy.data.objects.new('Rebar_0', me_cylinder_002)
ob_rebar_1 = bpy.data.objects.new('Rebar_1', me_cylinder_003)
ob_rebar_2 = bpy.data.objects.new('Rebar_2', me_cylinder_004)
ob_rebar_3 = bpy.data.objects.new('Rebar_3', me_cylinder_005)
ob_rebar_4 = bpy.data.objects.new('Rebar_4', me_cylinder_006)

# ---- transforms, parenting, visibility, modifiers, constraints
ob_radbarrel.location = (0.0, 0.0, 0.4)
ob_barrelrimtop.parent = ob_radbarrel
ob_barrelrimtop.location = (0.0, 0.0, 0.8)
ob_barrelrimbot.parent = ob_radbarrel
ob_barrelrimbot.location = (0.0, 0.0, 0.0)
ob_trefoilcenter.parent = ob_radbarrel
ob_trefoilcenter.location = (0.0, -0.31, 0.45)
ob_trefoilcenter.rotation_euler = (1.571, 0.0, 0.0)
ob_trefoilblade_0.parent = ob_radbarrel
ob_trefoilblade_0.location = (0.05, -0.31, 0.5366)
ob_trefoilblade_0.rotation_euler = (1.571, 0.5236, 0.0)
ob_trefoilblade_0.scale = (0.8, 1.0, 1.5)
ob_trefoilblade_1.parent = ob_radbarrel
ob_trefoilblade_1.location = (0.05, -0.31, 0.3634)
ob_trefoilblade_1.rotation_euler = (1.571, 2.618, 0.0)
ob_trefoilblade_1.scale = (0.8, 1.0, 1.5)
ob_trefoilblade_2.parent = ob_radbarrel
ob_trefoilblade_2.location = (-0.1, -0.31, 0.45)
ob_trefoilblade_2.rotation_euler = (1.571, 4.712, 0.0)
ob_trefoilblade_2.scale = (0.8, 1.0, 1.5)
ob_radglow.location = (3.0, 0.0, 0.01)
ob_radsignpost.location = (6.0, 0.0, 0.35)
ob_radsign.parent = ob_radsignpost
ob_radsign.location = (6.0, 0.0, 0.7)
ob_radsign.scale = (0.25, 0.01, 0.2)
ob_radsignsymbol.parent = ob_radsignpost
ob_radsignsymbol.location = (6.0, -0.015, 0.7)
ob_radsignsymbol.rotation_euler = (1.571, 0.0, 0.0)
ob_coolingtower.location = (0.0, 0.0, 0.0)
ob_steamplume.parent = ob_coolingtower
ob_steamplume.location = (10.0, 0.0, 1.8)
ob_debrispile.location = (-4.0, 0.0, 0.0)
ob_chunk_0.parent = ob_debrispile
ob_chunk_0.location = (-3.677, -0.0525, 0.07509)
ob_chunk_0.rotation_euler = (2.549, 1.739, 2.237)
ob_chunk_0.scale = (0.6985, 1.252, 0.5927)
ob_chunk_1.parent = ob_debrispile
ob_chunk_1.location = (-3.687, 0.3911, 0.002515)
ob_chunk_1.rotation_euler = (3.039, 0.3122, 2.141)
ob_chunk_1.scale = (0.7358, 1.337, 0.7053)
ob_chunk_2.parent = ob_debrispile
ob_chunk_2.location = (-3.838, 0.01364, 0.01295)
ob_chunk_2.rotation_euler = (3.016, 0.9775, 1.949)
ob_chunk_2.scale = (0.7042, 1.321, 0.6643)
ob_chunk_3.parent = ob_debrispile
ob_chunk_3.location = (-3.81, 0.2695, 0.002093)
ob_chunk_3.rotation_euler = (0.1441, 2.388, 0.8044)
ob_chunk_3.scale = (0.9688, 0.774, 0.4172)
ob_chunk_4.parent = ob_debrispile
ob_chunk_4.location = (-3.999, 0.3441, 0.1127)
ob_chunk_4.rotation_euler = (2.568, 2.887, 2.496)
ob_chunk_4.scale = (1.026, 0.9354, 0.8638)
ob_chunk_5.parent = ob_debrispile
ob_chunk_5.location = (-4.334, 0.3727, 0.1062)
ob_chunk_5.rotation_euler = (2.446, 1.289, 2.811)
ob_chunk_5.scale = (0.976, 0.9686, 0.6528)
ob_chunk_6.parent = ob_debrispile
ob_chunk_6.location = (-4.066, 0.3068, 0.04797)
ob_chunk_6.rotation_euler = (1.712, 1.088, 0.3842)
ob_chunk_6.scale = (1.014, 1.199, 0.6948)
ob_chunk_7.parent = ob_debrispile
ob_chunk_7.location = (-4.028, -0.09624, 0.03226)
ob_chunk_7.rotation_euler = (1.482, 1.712, 2.774)
ob_chunk_7.scale = (1.012, 1.163, 0.7944)
ob_rebar_0.parent = ob_debrispile
ob_rebar_0.location = (-3.755, 0.2127, 0.199)
ob_rebar_0.rotation_euler = (0.3293, -0.3174, 1.338)
ob_rebar_1.parent = ob_debrispile
ob_rebar_1.location = (-4.068, -0.09919, 0.1536)
ob_rebar_1.rotation_euler = (-0.3663, -0.1983, 0.8181)
ob_rebar_2.parent = ob_debrispile
ob_rebar_2.location = (-4.111, -0.02677, 0.1932)
ob_rebar_2.rotation_euler = (-0.3815, -0.3262, 2.491)
ob_rebar_3.parent = ob_debrispile
ob_rebar_3.location = (-3.852, 0.143, 0.1658)
ob_rebar_3.rotation_euler = (-0.08782, 0.2003, 1.044)
ob_rebar_4.parent = ob_debrispile
ob_rebar_4.location = (-3.819, 0.1619, 0.2325)
ob_rebar_4.rotation_euler = (0.3411, 0.09476, 2.188)

# ---- collection membership
col_collection.objects.link(ob_radbarrel)
col_collection.objects.link(ob_barrelrimtop)
col_collection.objects.link(ob_barrelrimbot)
col_collection.objects.link(ob_trefoilcenter)
col_collection.objects.link(ob_trefoilblade_0)
col_collection.objects.link(ob_trefoilblade_1)
col_collection.objects.link(ob_trefoilblade_2)
col_collection.objects.link(ob_radglow)
col_collection.objects.link(ob_radsignpost)
col_collection.objects.link(ob_radsign)
col_collection.objects.link(ob_radsignsymbol)
col_collection.objects.link(ob_coolingtower)
col_collection.objects.link(ob_steamplume)
col_collection.objects.link(ob_debrispile)
col_collection.objects.link(ob_chunk_0)
col_collection.objects.link(ob_chunk_1)
col_collection.objects.link(ob_chunk_2)
col_collection.objects.link(ob_chunk_3)
col_collection.objects.link(ob_chunk_4)
col_collection.objects.link(ob_chunk_5)
col_collection.objects.link(ob_chunk_6)
col_collection.objects.link(ob_chunk_7)
col_collection.objects.link(ob_rebar_0)
col_collection.objects.link(ob_rebar_1)
col_collection.objects.link(ob_rebar_2)
col_collection.objects.link(ob_rebar_3)
col_collection.objects.link(ob_rebar_4)

# ---- scene / render settings (as saved in the file)
scene.frame_start = 1; scene.frame_end = 250; scene.frame_set(1)
scene.render.engine = 'BLENDER_EEVEE_NEXT'
scene.render.bake_bias = 0.0
scene.render.bake_samples = 0
scene.cycles.sampling_pattern = 'TABULATED_SOBOL'
scene.eevee.use_volume_custom_range = False
bpy.context.view_layer.update()

# ---- added for rendering (the .blend has no active camera): camera
cam_auto = bpy.data.cameras.new('AutoCamera')
cam_auto.lens = 50.0
cam_auto.sensor_width = 36.0
cam_auto.clip_end = 1000.0
ob_auto_camera = bpy.data.objects.new('AutoCamera', cam_auto)
scene.collection.objects.link(ob_auto_camera)
ob_auto_camera.location = (21.0647, -23.1253, 16.3878)
ob_auto_camera.rotation_euler = (1.09748, -7.21219e-08, 0.694738)
scene.camera = ob_auto_camera
bpy.context.view_layer.update()
